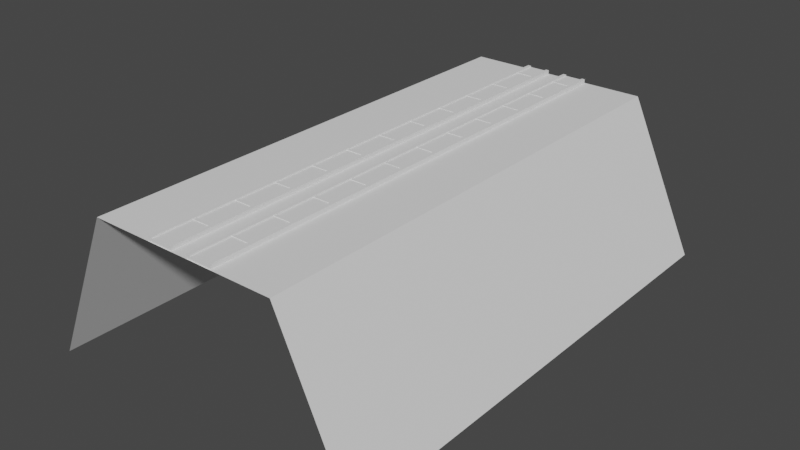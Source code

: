 # Source: stacja.blend  (saved by Blender 3.2.14; exported with 4.5.12 LTS)
import bpy
from mathutils import Matrix  # noqa: F401  (used for matrix-valued properties, if any)

bpy.ops.wm.read_factory_settings(use_empty=True)
scene = bpy.context.scene
scene.name = 'Scene'

# ---- collections
col_collection = bpy.data.collections.new('Collection'); scene.collection.children.link(col_collection)
col_collection_2 = bpy.data.collections.new('Collection 2'); scene.collection.children.link(col_collection_2)

# ---- world
world_world = bpy.data.worlds.new('World'); scene.world = world_world
world_world.use_nodes = True; world_world.node_tree.nodes.clear()
_N = world_world.node_tree.nodes; _L = world_world.node_tree.links
n0 = _N.new('ShaderNodeOutputWorld'); n0.name = 'World Output'; n0.location = (300, 300)
n1 = _N.new('ShaderNodeBackground'); n1.name = 'Background'; n1.location = (10, 300)
n1.inputs[0].default_value = (0.05088, 0.05088, 0.05088, 1.0)
_L.new(n1.outputs[0], n0.inputs[0])
n0.is_active_output = True
world_world.color = (0.05088, 0.05088, 0.05088)
world_world.use_sun_shadow = False
world_world.sun_shadow_jitter_overblur = 0.0

# ---- meshes
me_kostka_001 = bpy.data.meshes.new('Kostka.001')
me_kostka_001.from_pydata([(-1.447, -39.17, -1.0), (-1.447, -39.17, -0.5108), (-1.447, 39.17, -1.0), (-1.447, 39.17, -0.5108), (1.447, -39.17, -1.0), (1.447, -39.17, -0.5108), (1.447, 39.17, -1.0), (1.447, 39.17, -0.5108), (-1.979, 39.17, -1.0), (-1.979, -39.17, -1.0), (-1.979, -39.17, -0.5108), (-1.979, 39.17, -0.5108), (1.979, 39.17, -0.5108), (1.979, 39.17, -1.0), (1.979, -39.17, -1.0), (1.979, -39.17, -0.5108), (-1.447, -39.17, -0.3026), (-1.447, 39.17, -0.3026), (1.447, 39.17, -0.3026), (1.447, -39.17, -0.3026), (-1.979, -39.17, -0.3026), (-1.979, 39.17, -0.3026), (1.979, 39.17, -0.3026), (1.979, -39.17, -0.3026), (-1.447, 35.76, -1.0), (-1.447, 35.29, -1.0), (-1.447, 28.95, -1.0), (-1.447, 28.48, -1.0), (-1.447, 22.14, -1.0), (-1.447, 21.66, -1.0), (-1.447, 15.33, -1.0), (-1.447, 14.85, -1.0), (-1.447, 8.515, -1.0), (-1.447, 8.041, -1.0), (-1.447, 1.703, -1.0), (-1.447, 1.229, -1.0), (-1.447, -5.109, -1.0), (-1.447, -5.583, -1.0), (-1.447, -11.92, -1.0), (-1.447, -12.39, -1.0), (-1.447, -18.73, -1.0), (-1.447, -19.21, -1.0), (-1.447, -25.54, -1.0), (-1.447, -26.02, -1.0), (-1.447, -32.36, -1.0), (-1.447, -32.83, -1.0), (-1.447, -32.83, -0.5108), (-1.447, -32.36, -0.5108), (-1.447, -26.02, -0.5108), (-1.447, -25.54, -0.5108), (-1.447, -19.21, -0.5108), (-1.447, -18.73, -0.5108), (-1.447, -12.39, -0.5108), (-1.447, -11.92, -0.5108), (-1.447, -5.582, -0.5108), (-1.447, -5.109, -0.5108), (-1.447, 1.229, -0.5108), (-1.447, 1.703, -0.5108), (-1.447, 8.041, -0.5108), (-1.447, 8.515, -0.5108), (-1.447, 14.85, -0.5108), (-1.447, 15.33, -0.5108), (-1.447, 21.66, -0.5108), (-1.447, 22.14, -0.5108), (-1.447, 28.48, -0.5108), (-1.447, 28.95, -0.5108), (-1.447, 35.29, -0.5108), (-1.447, 35.76, -0.5108), (1.447, -32.83, -1.0), (1.447, -32.36, -1.0), (1.447, -26.02, -1.0), (1.447, -25.54, -1.0), (1.447, -19.21, -1.0), (1.447, -18.73, -1.0), (1.447, -12.39, -1.0), (1.447, -11.92, -1.0), (1.447, -5.582, -1.0), (1.447, -5.109, -1.0), (1.447, 1.229, -1.0), (1.447, 1.703, -1.0), (1.447, 8.041, -1.0), (1.447, 8.515, -1.0), (1.447, 14.85, -1.0), (1.447, 15.33, -1.0), (1.447, 21.66, -1.0), (1.447, 22.14, -1.0), (1.447, 28.48, -1.0), (1.447, 28.95, -1.0), (1.447, 35.29, -1.0), (1.447, 35.76, -1.0), (1.447, 35.76, -0.5108), (1.447, 35.29, -0.5108), (1.447, 28.95, -0.5108), (1.447, 28.48, -0.5108), (1.447, 22.14, -0.5108), (1.447, 21.66, -0.5108), (1.447, 15.33, -0.5108), (1.447, 14.85, -0.5108), (1.447, 8.515, -0.5108), (1.447, 8.041, -0.5108), (1.447, 1.703, -0.5108), (1.447, 1.229, -0.5108), (1.447, -5.109, -0.5108), (1.447, -5.583, -0.5108), (1.447, -11.92, -0.5108), (1.447, -12.39, -0.5108), (1.447, -18.73, -0.5108), (1.447, -19.21, -0.5108), (1.447, -25.54, -0.5108), (1.447, -26.02, -0.5108), (1.447, -32.36, -0.5108), (1.447, -32.83, -0.5108), (-1.979, 35.76, -1.0), (-1.979, 35.29, -1.0), (-1.979, 28.95, -1.0), (-1.979, 28.48, -1.0), (-1.979, 22.14, -1.0), (-1.979, 21.66, -1.0), (-1.979, 15.33, -1.0), (-1.979, 14.85, -1.0), (-1.979, 8.515, -1.0), (-1.979, 8.041, -1.0), (-1.979, 1.703, -1.0), (-1.979, 1.229, -1.0), (-1.979, -5.109, -1.0), (-1.979, -5.583, -1.0), (-1.979, -11.92, -1.0), (-1.979, -12.39, -1.0), (-1.979, -18.73, -1.0), (-1.979, -19.21, -1.0), (-1.979, -25.54, -1.0), (-1.979, -26.02, -1.0), (-1.979, -32.36, -1.0), (-1.979, -32.83, -1.0), (-1.979, -32.83, -0.5108), (-1.979, -32.36, -0.5108), (-1.979, -26.02, -0.5108), (-1.979, -25.54, -0.5108), (-1.979, -19.21, -0.5108), (-1.979, -18.73, -0.5108), (-1.979, -12.39, -0.5108), (-1.979, -11.92, -0.5108), (-1.979, -5.582, -0.5108), (-1.979, -5.109, -0.5108), (-1.979, 1.229, -0.5108), (-1.979, 1.703, -0.5108), (-1.979, 8.041, -0.5108), (-1.979, 8.515, -0.5108), (-1.979, 14.85, -0.5108), (-1.979, 15.33, -0.5108), (-1.979, 21.66, -0.5108), (-1.979, 22.14, -0.5108), (-1.979, 28.48, -0.5108), (-1.979, 28.95, -0.5108), (-1.979, 35.29, -0.5108), (-1.979, 35.76, -0.5108), (1.979, -32.83, -1.0), (1.979, -32.36, -1.0), (1.979, -26.02, -1.0), (1.979, -25.54, -1.0), (1.979, -19.21, -1.0), (1.979, -18.73, -1.0), (1.979, -12.39, -1.0), (1.979, -11.92, -1.0), (1.979, -5.582, -1.0), (1.979, -5.109, -1.0), (1.979, 1.229, -1.0), (1.979, 1.703, -1.0), (1.979, 8.041, -1.0), (1.979, 8.515, -1.0), (1.979, 14.85, -1.0), (1.979, 15.33, -1.0), (1.979, 21.66, -1.0), (1.979, 22.14, -1.0), (1.979, 28.48, -1.0), (1.979, 28.95, -1.0), (1.979, 35.29, -1.0), (1.979, 35.76, -1.0), (1.979, 35.76, -0.5108), (1.979, 35.29, -0.5108), (1.979, 28.95, -0.5108), (1.979, 28.48, -0.5108), (1.979, 22.14, -0.5108), (1.979, 21.66, -0.5108), (1.979, 15.33, -0.5108), (1.979, 14.85, -0.5108), (1.979, 8.515, -0.5108), (1.979, 8.041, -0.5108), (1.979, 1.703, -0.5108), (1.979, 1.229, -0.5108), (1.979, -5.109, -0.5108), (1.979, -5.583, -0.5108), (1.979, -11.92, -0.5108), (1.979, -12.39, -0.5108), (1.979, -18.73, -0.5108), (1.979, -19.21, -0.5108), (1.979, -25.54, -0.5108), (1.979, -26.02, -0.5108), (1.979, -32.36, -0.5108), (1.979, -32.83, -0.5108), (-1.447, -32.83, -0.3026), (-1.447, -32.36, -0.3026), (-1.447, -26.02, -0.3026), (-1.447, -25.54, -0.3026), (-1.447, -19.21, -0.3026), (-1.447, -18.73, -0.3026), (-1.447, -12.39, -0.3026), (-1.447, -11.92, -0.3026), (-1.447, -5.582, -0.3026), (-1.447, -5.109, -0.3026), (-1.447, 1.229, -0.3026), (-1.447, 1.703, -0.3026), (-1.447, 8.041, -0.3026), (-1.447, 8.515, -0.3026), (-1.447, 14.85, -0.3026), (-1.447, 15.33, -0.3026), (-1.447, 21.66, -0.3026), (-1.447, 22.14, -0.3026), (-1.447, 28.48, -0.3026), (-1.447, 28.95, -0.3026), (-1.447, 35.29, -0.3026), (-1.447, 35.76, -0.3026), (1.447, 35.76, -0.3026), (1.447, 35.29, -0.3026), (1.447, 28.95, -0.3026), (1.447, 28.48, -0.3026), (1.447, 22.14, -0.3026), (1.447, 21.66, -0.3026), (1.447, 15.33, -0.3026), (1.447, 14.85, -0.3026), (1.447, 8.515, -0.3026), (1.447, 8.041, -0.3026), (1.447, 1.703, -0.3026), (1.447, 1.229, -0.3026), (1.447, -5.109, -0.3026), (1.447, -5.583, -0.3026), (1.447, -11.92, -0.3026), (1.447, -12.39, -0.3026), (1.447, -18.73, -0.3026), (1.447, -19.21, -0.3026), (1.447, -25.54, -0.3026), (1.447, -26.02, -0.3026), (1.447, -32.36, -0.3026), (1.447, -32.83, -0.3026), (-1.979, -32.83, -0.3026), (-1.979, -32.36, -0.3026), (-1.979, -26.02, -0.3026), (-1.979, -25.54, -0.3026), (-1.979, -19.21, -0.3026), (-1.979, -18.73, -0.3026), (-1.979, -12.39, -0.3026), (-1.979, -11.92, -0.3026), (-1.979, -5.582, -0.3026), (-1.979, -5.109, -0.3026), (-1.979, 1.229, -0.3026), (-1.979, 1.703, -0.3026), (-1.979, 8.041, -0.3026), (-1.979, 8.515, -0.3026), (-1.979, 14.85, -0.3026), (-1.979, 15.33, -0.3026), (-1.979, 21.66, -0.3026), (-1.979, 22.14, -0.3026), (-1.979, 28.48, -0.3026), (-1.979, 28.95, -0.3026), (-1.979, 35.29, -0.3026), (-1.979, 35.76, -0.3026), (1.979, 35.76, -0.3026), (1.979, 35.29, -0.3026), (1.979, 28.95, -0.3026), (1.979, 28.48, -0.3026), (1.979, 22.14, -0.3026), (1.979, 21.66, -0.3026), (1.979, 15.33, -0.3026), (1.979, 14.85, -0.3026), (1.979, 8.515, -0.3026), (1.979, 8.041, -0.3026), (1.979, 1.703, -0.3026), (1.979, 1.229, -0.3026), (1.979, -5.109, -0.3026), (1.979, -5.583, -0.3026), (1.979, -11.92, -0.3026), (1.979, -12.39, -0.3026), (1.979, -18.73, -0.3026), (1.979, -19.21, -0.3026), (1.979, -25.54, -0.3026), (1.979, -26.02, -0.3026), (1.979, -32.36, -0.3026), (1.979, -32.83, -0.3026), (-1.447, -32.83, -0.4179), (-1.447, -32.36, -0.4179), (-1.447, -26.02, -0.4179), (-1.447, -25.54, -0.4179), (-1.447, -19.21, -0.4179), (-1.447, -18.73, -0.4179), (-1.447, -12.39, -0.4179), (-1.447, -11.92, -0.4179), (-1.447, -5.582, -0.4179), (-1.447, -5.109, -0.4179), (-1.447, 1.229, -0.4179), (-1.447, 1.703, -0.4179), (-1.447, 8.041, -0.4179), (-1.447, 8.515, -0.4179), (-1.447, 14.85, -0.4179), (-1.447, 15.33, -0.4179), (-1.447, 21.66, -0.4179), (-1.447, 22.14, -0.4179), (-1.447, 28.48, -0.4179), (-1.447, 28.95, -0.4179), (-1.447, 35.29, -0.4179), (-1.447, 35.76, -0.4179), (1.447, 35.76, -0.4179), (1.447, 35.29, -0.4179), (1.447, 28.95, -0.4179), (1.447, 28.48, -0.4179), (1.447, 22.14, -0.4179), (1.447, 21.66, -0.4179), (1.447, 15.33, -0.4179), (1.447, 14.85, -0.4179), (1.447, 8.515, -0.4179), (1.447, 8.041, -0.4179), (1.447, 1.703, -0.4179), (1.447, 1.229, -0.4179), (1.447, -5.109, -0.4179), (1.447, -5.583, -0.4179), (1.447, -11.92, -0.4179), (1.447, -12.39, -0.4179), (1.447, -18.73, -0.4179), (1.447, -19.21, -0.4179), (1.447, -25.54, -0.4179), (1.447, -26.02, -0.4179), (1.447, -32.36, -0.4179), (1.447, -32.83, -0.4179)], [], [(5, 4, 14, 15), (2, 3, 7, 6), (45, 0, 9, 133), (4, 5, 1, 0), (45, 68, 4, 0), (111, 46, 1, 5), (112, 155, 11, 8), (156, 199, 15, 14), (89, 6, 13, 177), (3, 2, 8, 11), (0, 1, 10, 9), (12, 7, 18, 22), (6, 7, 12, 13), (178, 12, 22, 266), (243, 19, 23, 287), (221, 17, 21, 265), (3, 11, 21, 17), (134, 10, 20, 244), (5, 15, 23, 19), (111, 5, 19, 243), (10, 1, 16, 20), (67, 3, 17, 221), (1, 46, 200, 16), (46, 47, 201, 200), (47, 48, 202, 201), (48, 49, 203, 202), (49, 50, 204, 203), (50, 51, 205, 204), (51, 52, 206, 205), (52, 53, 207, 206), (53, 54, 208, 207), (54, 55, 209, 208), (55, 56, 210, 209), (56, 57, 211, 210), (57, 58, 212, 211), (58, 59, 213, 212), (59, 60, 214, 213), (60, 61, 215, 214), (61, 62, 216, 215), (62, 63, 217, 216), (63, 64, 218, 217), (64, 65, 219, 218), (65, 66, 220, 219), (66, 67, 221, 220), (7, 90, 222, 18), (90, 91, 223, 222), (91, 92, 224, 223), (92, 93, 225, 224), (93, 94, 226, 225), (94, 95, 227, 226), (95, 96, 228, 227), (96, 97, 229, 228), (97, 98, 230, 229), (98, 99, 231, 230), (99, 100, 232, 231), (100, 101, 233, 232), (101, 102, 234, 233), (102, 103, 235, 234), (103, 104, 236, 235), (104, 105, 237, 236), (105, 106, 238, 237), (106, 107, 239, 238), (107, 108, 240, 239), (108, 109, 241, 240), (109, 110, 242, 241), (110, 111, 243, 242), (11, 155, 265, 21), (155, 154, 264, 265), (154, 153, 263, 264), (153, 152, 262, 263), (152, 151, 261, 262), (151, 150, 260, 261), (150, 149, 259, 260), (149, 148, 258, 259), (148, 147, 257, 258), (147, 146, 256, 257), (146, 145, 255, 256), (145, 144, 254, 255), (144, 143, 253, 254), (143, 142, 252, 253), (142, 141, 251, 252), (141, 140, 250, 251), (140, 139, 249, 250), (139, 138, 248, 249), (138, 137, 247, 248), (137, 136, 246, 247), (136, 135, 245, 246), (135, 134, 244, 245), (16, 200, 244, 20), (200, 201, 245, 244), (201, 202, 246, 245), (202, 203, 247, 246), (203, 204, 248, 247), (204, 205, 249, 248), (205, 206, 250, 249), (206, 207, 251, 250), (207, 208, 252, 251), (208, 209, 253, 252), (209, 210, 254, 253), (210, 211, 255, 254), (211, 212, 256, 255), (212, 213, 257, 256), (213, 214, 258, 257), (214, 215, 259, 258), (215, 216, 260, 259), (216, 217, 261, 260), (217, 218, 262, 261), (218, 219, 263, 262), (219, 220, 264, 263), (220, 221, 265, 264), (18, 222, 266, 22), (222, 223, 267, 266), (223, 224, 268, 267), (224, 225, 269, 268), (225, 226, 270, 269), (226, 227, 271, 270), (227, 228, 272, 271), (228, 229, 273, 272), (229, 230, 274, 273), (230, 231, 275, 274), (231, 232, 276, 275), (232, 233, 277, 276), (233, 234, 278, 277), (234, 235, 279, 278), (235, 236, 280, 279), (236, 237, 281, 280), (237, 238, 282, 281), (238, 239, 283, 282), (239, 240, 284, 283), (240, 241, 285, 284), (241, 242, 286, 285), (242, 243, 287, 286), (15, 199, 287, 23), (199, 198, 286, 287), (198, 197, 285, 286), (197, 196, 284, 285), (196, 195, 283, 284), (195, 194, 282, 283), (194, 193, 281, 282), (193, 192, 280, 281), (192, 191, 279, 280), (191, 190, 278, 279), (190, 189, 277, 278), (189, 188, 276, 277), (188, 187, 275, 276), (187, 186, 274, 275), (186, 185, 273, 274), (185, 184, 272, 273), (184, 183, 271, 272), (183, 182, 270, 271), (182, 181, 269, 270), (181, 180, 268, 269), (180, 179, 267, 268), (179, 178, 266, 267), (4, 68, 156, 14), (68, 69, 157, 156), (69, 70, 158, 157), (70, 71, 159, 158), (71, 72, 160, 159), (72, 73, 161, 160), (73, 74, 162, 161), (74, 75, 163, 162), (75, 76, 164, 163), (76, 77, 165, 164), (77, 78, 166, 165), (78, 79, 167, 166), (79, 80, 168, 167), (80, 81, 169, 168), (81, 82, 170, 169), (82, 83, 171, 170), (83, 84, 172, 171), (84, 85, 173, 172), (85, 86, 174, 173), (86, 87, 175, 174), (87, 88, 176, 175), (88, 89, 177, 176), (13, 12, 178, 177), (177, 178, 179, 176), (176, 179, 180, 175), (175, 180, 181, 174), (174, 181, 182, 173), (173, 182, 183, 172), (172, 183, 184, 171), (171, 184, 185, 170), (170, 185, 186, 169), (169, 186, 187, 168), (168, 187, 188, 167), (167, 188, 189, 166), (166, 189, 190, 165), (165, 190, 191, 164), (164, 191, 192, 163), (163, 192, 193, 162), (162, 193, 194, 161), (161, 194, 195, 160), (160, 195, 196, 159), (159, 196, 197, 158), (158, 197, 198, 157), (157, 198, 199, 156), (9, 10, 134, 133), (133, 134, 135, 132), (132, 135, 136, 131), (131, 136, 137, 130), (130, 137, 138, 129), (129, 138, 139, 128), (128, 139, 140, 127), (127, 140, 141, 126), (126, 141, 142, 125), (125, 142, 143, 124), (124, 143, 144, 123), (123, 144, 145, 122), (122, 145, 146, 121), (121, 146, 147, 120), (120, 147, 148, 119), (119, 148, 149, 118), (118, 149, 150, 117), (117, 150, 151, 116), (116, 151, 152, 115), (115, 152, 153, 114), (114, 153, 154, 113), (113, 154, 155, 112), (7, 3, 67, 90), (105, 104, 324, 325), (91, 66, 65, 92), (46, 111, 331, 288), (93, 64, 63, 94), (51, 50, 292, 293), (95, 62, 61, 96), (91, 90, 310, 311), (97, 60, 59, 98), (60, 97, 317, 302), (99, 58, 57, 100), (110, 47, 289, 330), (101, 56, 55, 102), (96, 61, 303, 316), (103, 54, 53, 104), (63, 62, 304, 305), (105, 52, 51, 106), (103, 102, 322, 323), (107, 50, 49, 108), (48, 109, 329, 290), (109, 48, 47, 110), (49, 48, 290, 291), (2, 6, 89, 24), (24, 89, 88, 25), (25, 88, 87, 26), (26, 87, 86, 27), (27, 86, 85, 28), (28, 85, 84, 29), (29, 84, 83, 30), (30, 83, 82, 31), (31, 82, 81, 32), (32, 81, 80, 33), (33, 80, 79, 34), (34, 79, 78, 35), (35, 78, 77, 36), (36, 77, 76, 37), (37, 76, 75, 38), (38, 75, 74, 39), (39, 74, 73, 40), (40, 73, 72, 41), (41, 72, 71, 42), (42, 71, 70, 43), (43, 70, 69, 44), (44, 69, 68, 45), (2, 24, 112, 8), (24, 25, 113, 112), (25, 26, 114, 113), (26, 27, 115, 114), (27, 28, 116, 115), (28, 29, 117, 116), (29, 30, 118, 117), (30, 31, 119, 118), (31, 32, 120, 119), (32, 33, 121, 120), (33, 34, 122, 121), (34, 35, 123, 122), (35, 36, 124, 123), (36, 37, 125, 124), (37, 38, 126, 125), (38, 39, 127, 126), (39, 40, 128, 127), (40, 41, 129, 128), (41, 42, 130, 129), (42, 43, 131, 130), (43, 44, 132, 131), (44, 45, 133, 132), (310, 309, 308, 311), (312, 307, 306, 313), (314, 305, 304, 315), (316, 303, 302, 317), (318, 301, 300, 319), (320, 299, 298, 321), (322, 297, 296, 323), (324, 295, 294, 325), (326, 293, 292, 327), (328, 291, 290, 329), (330, 289, 288, 331), (65, 64, 306, 307), (98, 59, 301, 318), (58, 99, 319, 300), (93, 92, 312, 313), (53, 52, 294, 295), (107, 106, 326, 327), (67, 66, 308, 309), (100, 57, 299, 320), (56, 101, 321, 298), (95, 94, 314, 315), (55, 54, 296, 297), (109, 108, 328, 329), (102, 55, 297, 322), (54, 103, 323, 296), (97, 96, 316, 317), (57, 56, 298, 299), (90, 67, 309, 310), (111, 110, 330, 331), (104, 53, 295, 324), (66, 91, 311, 308), (52, 105, 325, 294), (99, 98, 318, 319), (59, 58, 300, 301), (92, 65, 307, 312), (106, 51, 293, 326), (64, 93, 313, 306), (47, 46, 288, 289), (50, 107, 327, 292), (101, 100, 320, 321), (61, 60, 302, 303), (94, 63, 305, 314), (108, 49, 291, 328), (62, 95, 315, 304)])
_uv = me_kostka_001.uv_layers.new(name='MapaUV')
_uv.uv.foreach_set('vector', [0.625, 0.75, 0.375, 0.75, 0.375, 0.75, 0.625, 0.75, 0.375, 0.25, 0.625, 0.25, 0.625, 0.5, 0.375, 0.5, 0.125, 0.7391, 0.125, 0.75, 0.125, 0.75, 0.125, 0.7391, 0.375, 0.75, 0.625, 0.75, 0.625, 1.0, 0.375, 1.0, 0.125, 0.7391, 0.375, 0.7391, 0.375, 0.75, 0.125, 0.75, 0.625, 0.7391, 0.875, 0.7391, 0.875, 0.75, 0.625, 0.75, 0.375, 0.2391, 0.625, 0.2391, 0.625, 0.25, 0.375, 0.25, 0.375, 0.7391, 0.625, 0.7391, 0.625, 0.75, 0.375, 0.75, 0.375, 0.5109, 0.375, 0.5, 0.375, 0.5, 0.375, 0.5109, 0.625, 0.25, 0.375, 0.25, 0.375, 0.25, 0.625, 0.25, 0.375, 1.0, 0.625, 1.0, 0.625, 1.0, 0.375, 1.0, 0.625, 0.5, 0.625, 0.5, 0.625, 0.5, 0.625, 0.5, 0.375, 0.5, 0.625, 0.5, 0.625, 0.5, 0.375, 0.5, 0.625, 0.5109, 0.625, 0.5, 0.625, 0.5, 0.625, 0.5109, 0.625, 0.7391, 0.625, 0.75, 0.625, 0.75, 0.625, 0.7391, 0.875, 0.5109, 0.875, 0.5, 0.875, 0.5, 0.875, 0.5109, 0.625, 0.25, 0.625, 0.25, 0.625, 0.25, 0.625, 0.25, 0.625, 0.01087, 0.625, 0.0, 0.625, 0.0, 0.625, 0.01087, 0.625, 0.75, 0.625, 0.75, 0.625, 0.75, 0.625, 0.75, 0.625, 0.7391, 0.625, 0.75, 0.625, 0.75, 0.625, 0.7391, 0.625, 1.0, 0.625, 1.0, 0.625, 1.0, 0.625, 1.0, 0.875, 0.5109, 0.875, 0.5, 0.875, 0.5, 0.875, 0.5109, 0.875, 0.75, 0.875, 0.7391, 0.875, 0.7391, 0.875, 0.75, 0.875, 0.7391, 0.875, 0.7283, 0.875, 0.7283, 0.875, 0.7391, 0.875, 0.7283, 0.875, 0.7174, 0.875, 0.7174, 0.875, 0.7283, 0.875, 0.7174, 0.875, 0.7065, 0.875, 0.7065, 0.875, 0.7174, 0.875, 0.7065, 0.875, 0.6957, 0.875, 0.6957, 0.875, 0.7065, 0.875, 0.6957, 0.875, 0.6848, 0.875, 0.6848, 0.875, 0.6957, 0.875, 0.6848, 0.875, 0.6739, 0.875, 0.6739, 0.875, 0.6848, 0.875, 0.6739, 0.875, 0.663, 0.875, 0.663, 0.875, 0.6739, 0.875, 0.663, 0.875, 0.6522, 0.875, 0.6522, 0.875, 0.663, 0.875, 0.6522, 0.875, 0.6413, 0.875, 0.6413, 0.875, 0.6522, 0.875, 0.6413, 0.875, 0.6304, 0.875, 0.6304, 0.875, 0.6413, 0.875, 0.6304, 0.875, 0.6196, 0.875, 0.6196, 0.875, 0.6304, 0.875, 0.6196, 0.875, 0.6087, 0.875, 0.6087, 0.875, 0.6196, 0.875, 0.6087, 0.875, 0.5978, 0.875, 0.5978, 0.875, 0.6087, 0.875, 0.5978, 0.875, 0.587, 0.875, 0.587, 0.875, 0.5978, 0.875, 0.587, 0.875, 0.5761, 0.875, 0.5761, 0.875, 0.587, 0.875, 0.5761, 0.875, 0.5652, 0.875, 0.5652, 0.875, 0.5761, 0.875, 0.5652, 0.875, 0.5543, 0.875, 0.5543, 0.875, 0.5652, 0.875, 0.5543, 0.875, 0.5435, 0.875, 0.5435, 0.875, 0.5543, 0.875, 0.5435, 0.875, 0.5326, 0.875, 0.5326, 0.875, 0.5435, 0.875, 0.5326, 0.875, 0.5217, 0.875, 0.5217, 0.875, 0.5326, 0.875, 0.5217, 0.875, 0.5109, 0.875, 0.5109, 0.875, 0.5217, 0.625, 0.5, 0.625, 0.5109, 0.625, 0.5109, 0.625, 0.5, 0.625, 0.5109, 0.625, 0.5217, 0.625, 0.5217, 0.625, 0.5109, 0.625, 0.5217, 0.625, 0.5326, 0.625, 0.5326, 0.625, 0.5217, 0.625, 0.5326, 0.625, 0.5435, 0.625, 0.5435, 0.625, 0.5326, 0.625, 0.5435, 0.625, 0.5543, 0.625, 0.5543, 0.625, 0.5435, 0.625, 0.5543, 0.625, 0.5652, 0.625, 0.5652, 0.625, 0.5543, 0.625, 0.5652, 0.625, 0.5761, 0.625, 0.5761, 0.625, 0.5652, 0.625, 0.5761, 0.625, 0.587, 0.625, 0.587, 0.625, 0.5761, 0.625, 0.587, 0.625, 0.5978, 0.625, 0.5978, 0.625, 0.587, 0.625, 0.5978, 0.625, 0.6087, 0.625, 0.6087, 0.625, 0.5978, 0.625, 0.6087, 0.625, 0.6196, 0.625, 0.6196, 0.625, 0.6087, 0.625, 0.6196, 0.625, 0.6304, 0.625, 0.6304, 0.625, 0.6196, 0.625, 0.6304, 0.625, 0.6413, 0.625, 0.6413, 0.625, 0.6304, 0.625, 0.6413, 0.625, 0.6522, 0.625, 0.6522, 0.625, 0.6413, 0.625, 0.6522, 0.625, 0.663, 0.625, 0.663, 0.625, 0.6522, 0.625, 0.663, 0.625, 0.6739, 0.625, 0.6739, 0.625, 0.663, 0.625, 0.6739, 0.625, 0.6848, 0.625, 0.6848, 0.625, 0.6739, 0.625, 0.6848, 0.625, 0.6957, 0.625, 0.6957, 0.625, 0.6848, 0.625, 0.6957, 0.625, 0.7065, 0.625, 0.7065, 0.625, 0.6957, 0.625, 0.7065, 0.625, 0.7174, 0.625, 0.7174, 0.625, 0.7065, 0.625, 0.7174, 0.625, 0.7283, 0.625, 0.7283, 0.625, 0.7174, 0.625, 0.7283, 0.625, 0.7391, 0.625, 0.7391, 0.625, 0.7283, 0.625, 0.25, 0.625, 0.2391, 0.625, 0.2391, 0.625, 0.25, 0.625, 0.2391, 0.625, 0.2283, 0.625, 0.2283, 0.625, 0.2391, 0.625, 0.2283, 0.625, 0.2174, 0.625, 0.2174, 0.625, 0.2283, 0.625, 0.2174, 0.625, 0.2065, 0.625, 0.2065, 0.625, 0.2174, 0.625, 0.2065, 0.625, 0.1957, 0.625, 0.1957, 0.625, 0.2065, 0.625, 0.1957, 0.625, 0.1848, 0.625, 0.1848, 0.625, 0.1957, 0.625, 0.1848, 0.625, 0.1739, 0.625, 0.1739, 0.625, 0.1848, 0.625, 0.1739, 0.625, 0.163, 0.625, 0.163, 0.625, 0.1739, 0.625, 0.163, 0.625, 0.1522, 0.625, 0.1522, 0.625, 0.163, 0.625, 0.1522, 0.625, 0.1413, 0.625, 0.1413, 0.625, 0.1522, 0.625, 0.1413, 0.625, 0.1304, 0.625, 0.1304, 0.625, 0.1413, 0.625, 0.1304, 0.625, 0.1196, 0.625, 0.1196, 0.625, 0.1304, 0.625, 0.1196, 0.625, 0.1087, 0.625, 0.1087, 0.625, 0.1196, 0.625, 0.1087, 0.625, 0.09783, 0.625, 0.09783, 0.625, 0.1087, 0.625, 0.09783, 0.625, 0.08696, 0.625, 0.08696, 0.625, 0.09783, 0.625, 0.08696, 0.625, 0.07609, 0.625, 0.07609, 0.625, 0.08696, 0.625, 0.07609, 0.625, 0.06522, 0.625, 0.06522, 0.625, 0.07609, 0.625, 0.06522, 0.625, 0.05435, 0.625, 0.05435, 0.625, 0.06522, 0.625, 0.05435, 0.625, 0.04348, 0.625, 0.04348, 0.625, 0.05435, 0.625, 0.04348, 0.625, 0.03261, 0.625, 0.03261, 0.625, 0.04348, 0.625, 0.03261, 0.625, 0.02174, 0.625, 0.02174, 0.625, 0.03261, 0.625, 0.02174, 0.625, 0.01087, 0.625, 0.01087, 0.625, 0.02174, 0.875, 0.75, 0.875, 0.7391, 0.875, 0.7391, 0.875, 0.75, 0.875, 0.7391, 0.875, 0.7283, 0.875, 0.7283, 0.875, 0.7391, 0.875, 0.7283, 0.875, 0.7174, 0.875, 0.7174, 0.875, 0.7283, 0.875, 0.7174, 0.875, 0.7065, 0.875, 0.7065, 0.875, 0.7174, 0.875, 0.7065, 0.875, 0.6957, 0.875, 0.6957, 0.875, 0.7065, 0.875, 0.6957, 0.875, 0.6848, 0.875, 0.6848, 0.875, 0.6957, 0.875, 0.6848, 0.875, 0.6739, 0.875, 0.6739, 0.875, 0.6848, 0.875, 0.6739, 0.875, 0.663, 0.875, 0.663, 0.875, 0.6739, 0.875, 0.663, 0.875, 0.6522, 0.875, 0.6522, 0.875, 0.663, 0.875, 0.6522, 0.875, 0.6413, 0.875, 0.6413, 0.875, 0.6522, 0.875, 0.6413, 0.875, 0.6304, 0.875, 0.6304, 0.875, 0.6413, 0.875, 0.6304, 0.875, 0.6196, 0.875, 0.6196, 0.875, 0.6304, 0.875, 0.6196, 0.875, 0.6087, 0.875, 0.6087, 0.875, 0.6196, 0.875, 0.6087, 0.875, 0.5978, 0.875, 0.5978, 0.875, 0.6087, 0.875, 0.5978, 0.875, 0.587, 0.875, 0.587, 0.875, 0.5978, 0.875, 0.587, 0.875, 0.5761, 0.875, 0.5761, 0.875, 0.587, 0.875, 0.5761, 0.875, 0.5652, 0.875, 0.5652, 0.875, 0.5761, 0.875, 0.5652, 0.875, 0.5543, 0.875, 0.5543, 0.875, 0.5652, 0.875, 0.5543, 0.875, 0.5435, 0.875, 0.5435, 0.875, 0.5543, 0.875, 0.5435, 0.875, 0.5326, 0.875, 0.5326, 0.875, 0.5435, 0.875, 0.5326, 0.875, 0.5217, 0.875, 0.5217, 0.875, 0.5326, 0.875, 0.5217, 0.875, 0.5109, 0.875, 0.5109, 0.875, 0.5217, 0.625, 0.5, 0.625, 0.5109, 0.625, 0.5109, 0.625, 0.5, 0.625, 0.5109, 0.625, 0.5217, 0.625, 0.5217, 0.625, 0.5109, 0.625, 0.5217, 0.625, 0.5326, 0.625, 0.5326, 0.625, 0.5217, 0.625, 0.5326, 0.625, 0.5435, 0.625, 0.5435, 0.625, 0.5326, 0.625, 0.5435, 0.625, 0.5543, 0.625, 0.5543, 0.625, 0.5435, 0.625, 0.5543, 0.625, 0.5652, 0.625, 0.5652, 0.625, 0.5543, 0.625, 0.5652, 0.625, 0.5761, 0.625, 0.5761, 0.625, 0.5652, 0.625, 0.5761, 0.625, 0.587, 0.625, 0.587, 0.625, 0.5761, 0.625, 0.587, 0.625, 0.5978, 0.625, 0.5978, 0.625, 0.587, 0.625, 0.5978, 0.625, 0.6087, 0.625, 0.6087, 0.625, 0.5978, 0.625, 0.6087, 0.625, 0.6196, 0.625, 0.6196, 0.625, 0.6087, 0.625, 0.6196, 0.625, 0.6304, 0.625, 0.6304, 0.625, 0.6196, 0.625, 0.6304, 0.625, 0.6413, 0.625, 0.6413, 0.625, 0.6304, 0.625, 0.6413, 0.625, 0.6522, 0.625, 0.6522, 0.625, 0.6413, 0.625, 0.6522, 0.625, 0.663, 0.625, 0.663, 0.625, 0.6522, 0.625, 0.663, 0.625, 0.6739, 0.625, 0.6739, 0.625, 0.663, 0.625, 0.6739, 0.625, 0.6848, 0.625, 0.6848, 0.625, 0.6739, 0.625, 0.6848, 0.625, 0.6957, 0.625, 0.6957, 0.625, 0.6848, 0.625, 0.6957, 0.625, 0.7065, 0.625, 0.7065, 0.625, 0.6957, 0.625, 0.7065, 0.625, 0.7174, 0.625, 0.7174, 0.625, 0.7065, 0.625, 0.7174, 0.625, 0.7283, 0.625, 0.7283, 0.625, 0.7174, 0.625, 0.7283, 0.625, 0.7391, 0.625, 0.7391, 0.625, 0.7283, 0.625, 0.75, 0.625, 0.7391, 0.625, 0.7391, 0.625, 0.75, 0.625, 0.7391, 0.625, 0.7283, 0.625, 0.7283, 0.625, 0.7391, 0.625, 0.7283, 0.625, 0.7174, 0.625, 0.7174, 0.625, 0.7283, 0.625, 0.7174, 0.625, 0.7065, 0.625, 0.7065, 0.625, 0.7174, 0.625, 0.7065, 0.625, 0.6957, 0.625, 0.6957, 0.625, 0.7065, 0.625, 0.6957, 0.625, 0.6848, 0.625, 0.6848, 0.625, 0.6957, 0.625, 0.6848, 0.625, 0.6739, 0.625, 0.6739, 0.625, 0.6848, 0.625, 0.6739, 0.625, 0.663, 0.625, 0.663, 0.625, 0.6739, 0.625, 0.663, 0.625, 0.6522, 0.625, 0.6522, 0.625, 0.663, 0.625, 0.6522, 0.625, 0.6413, 0.625, 0.6413, 0.625, 0.6522, 0.625, 0.6413, 0.625, 0.6304, 0.625, 0.6304, 0.625, 0.6413, 0.625, 0.6304, 0.625, 0.6196, 0.625, 0.6196, 0.625, 0.6304, 0.625, 0.6196, 0.625, 0.6087, 0.625, 0.6087, 0.625, 0.6196, 0.625, 0.6087, 0.625, 0.5978, 0.625, 0.5978, 0.625, 0.6087, 0.625, 0.5978, 0.625, 0.587, 0.625, 0.587, 0.625, 0.5978, 0.625, 0.587, 0.625, 0.5761, 0.625, 0.5761, 0.625, 0.587, 0.625, 0.5761, 0.625, 0.5652, 0.625, 0.5652, 0.625, 0.5761, 0.625, 0.5652, 0.625, 0.5543, 0.625, 0.5543, 0.625, 0.5652, 0.625, 0.5543, 0.625, 0.5435, 0.625, 0.5435, 0.625, 0.5543, 0.625, 0.5435, 0.625, 0.5326, 0.625, 0.5326, 0.625, 0.5435, 0.625, 0.5326, 0.625, 0.5217, 0.625, 0.5217, 0.625, 0.5326, 0.625, 0.5217, 0.625, 0.5109, 0.625, 0.5109, 0.625, 0.5217, 0.375, 0.75, 0.375, 0.7391, 0.375, 0.7391, 0.375, 0.75, 0.375, 0.7391, 0.375, 0.7283, 0.375, 0.7283, 0.375, 0.7391, 0.375, 0.7283, 0.375, 0.7174, 0.375, 0.7174, 0.375, 0.7283, 0.375, 0.7174, 0.375, 0.7065, 0.375, 0.7065, 0.375, 0.7174, 0.375, 0.7065, 0.375, 0.6957, 0.375, 0.6957, 0.375, 0.7065, 0.375, 0.6957, 0.375, 0.6848, 0.375, 0.6848, 0.375, 0.6957, 0.375, 0.6848, 0.375, 0.6739, 0.375, 0.6739, 0.375, 0.6848, 0.375, 0.6739, 0.375, 0.663, 0.375, 0.663, 0.375, 0.6739, 0.375, 0.663, 0.375, 0.6522, 0.375, 0.6522, 0.375, 0.663, 0.375, 0.6522, 0.375, 0.6413, 0.375, 0.6413, 0.375, 0.6522, 0.375, 0.6413, 0.375, 0.6304, 0.375, 0.6304, 0.375, 0.6413, 0.375, 0.6304, 0.375, 0.6196, 0.375, 0.6196, 0.375, 0.6304, 0.375, 0.6196, 0.375, 0.6087, 0.375, 0.6087, 0.375, 0.6196, 0.375, 0.6087, 0.375, 0.5978, 0.375, 0.5978, 0.375, 0.6087, 0.375, 0.5978, 0.375, 0.587, 0.375, 0.587, 0.375, 0.5978, 0.375, 0.587, 0.375, 0.5761, 0.375, 0.5761, 0.375, 0.587, 0.375, 0.5761, 0.375, 0.5652, 0.375, 0.5652, 0.375, 0.5761, 0.375, 0.5652, 0.375, 0.5543, 0.375, 0.5543, 0.375, 0.5652, 0.375, 0.5543, 0.375, 0.5435, 0.375, 0.5435, 0.375, 0.5543, 0.375, 0.5435, 0.375, 0.5326, 0.375, 0.5326, 0.375, 0.5435, 0.375, 0.5326, 0.375, 0.5217, 0.375, 0.5217, 0.375, 0.5326, 0.375, 0.5217, 0.375, 0.5109, 0.375, 0.5109, 0.375, 0.5217, 0.375, 0.5, 0.625, 0.5, 0.625, 0.5109, 0.375, 0.5109, 0.375, 0.5109, 0.625, 0.5109, 0.625, 0.5217, 0.375, 0.5217, 0.375, 0.5217, 0.625, 0.5217, 0.625, 0.5326, 0.375, 0.5326, 0.375, 0.5326, 0.625, 0.5326, 0.625, 0.5435, 0.375, 0.5435, 0.375, 0.5435, 0.625, 0.5435, 0.625, 0.5543, 0.375, 0.5543, 0.375, 0.5543, 0.625, 0.5543, 0.625, 0.5652, 0.375, 0.5652, 0.375, 0.5652, 0.625, 0.5652, 0.625, 0.5761, 0.375, 0.5761, 0.375, 0.5761, 0.625, 0.5761, 0.625, 0.587, 0.375, 0.587, 0.375, 0.587, 0.625, 0.587, 0.625, 0.5978, 0.375, 0.5978, 0.375, 0.5978, 0.625, 0.5978, 0.625, 0.6087, 0.375, 0.6087, 0.375, 0.6087, 0.625, 0.6087, 0.625, 0.6196, 0.375, 0.6196, 0.375, 0.6196, 0.625, 0.6196, 0.625, 0.6304, 0.375, 0.6304, 0.375, 0.6304, 0.625, 0.6304, 0.625, 0.6413, 0.375, 0.6413, 0.375, 0.6413, 0.625, 0.6413, 0.625, 0.6522, 0.375, 0.6522, 0.375, 0.6522, 0.625, 0.6522, 0.625, 0.663, 0.375, 0.663, 0.375, 0.663, 0.625, 0.663, 0.625, 0.6739, 0.375, 0.6739, 0.375, 0.6739, 0.625, 0.6739, 0.625, 0.6848, 0.375, 0.6848, 0.375, 0.6848, 0.625, 0.6848, 0.625, 0.6957, 0.375, 0.6957, 0.375, 0.6957, 0.625, 0.6957, 0.625, 0.7065, 0.375, 0.7065, 0.375, 0.7065, 0.625, 0.7065, 0.625, 0.7174, 0.375, 0.7174, 0.375, 0.7174, 0.625, 0.7174, 0.625, 0.7283, 0.375, 0.7283, 0.375, 0.7283, 0.625, 0.7283, 0.625, 0.7391, 0.375, 0.7391, 0.375, 0.0, 0.625, 0.0, 0.625, 0.01087, 0.375, 0.01087, 0.375, 0.01087, 0.625, 0.01087, 0.625, 0.02174, 0.375, 0.02174, 0.375, 0.02174, 0.625, 0.02174, 0.625, 0.03261, 0.375, 0.03261, 0.375, 0.03261, 0.625, 0.03261, 0.625, 0.04348, 0.375, 0.04348, 0.375, 0.04348, 0.625, 0.04348, 0.625, 0.05435, 0.375, 0.05435, 0.375, 0.05435, 0.625, 0.05435, 0.625, 0.06522, 0.375, 0.06522, 0.375, 0.06522, 0.625, 0.06522, 0.625, 0.07609, 0.375, 0.07609, 0.375, 0.07609, 0.625, 0.07609, 0.625, 0.08696, 0.375, 0.08696, 0.375, 0.08696, 0.625, 0.08696, 0.625, 0.09783, 0.375, 0.09783, 0.375, 0.09783, 0.625, 0.09783, 0.625, 0.1087, 0.375, 0.1087, 0.375, 0.1087, 0.625, 0.1087, 0.625, 0.1196, 0.375, 0.1196, 0.375, 0.1196, 0.625, 0.1196, 0.625, 0.1304, 0.375, 0.1304, 0.375, 0.1304, 0.625, 0.1304, 0.625, 0.1413, 0.375, 0.1413, 0.375, 0.1413, 0.625, 0.1413, 0.625, 0.1522, 0.375, 0.1522, 0.375, 0.1522, 0.625, 0.1522, 0.625, 0.163, 0.375, 0.163, 0.375, 0.163, 0.625, 0.163, 0.625, 0.1739, 0.375, 0.1739, 0.375, 0.1739, 0.625, 0.1739, 0.625, 0.1848, 0.375, 0.1848, 0.375, 0.1848, 0.625, 0.1848, 0.625, 0.1957, 0.375, 0.1957, 0.375, 0.1957, 0.625, 0.1957, 0.625, 0.2065, 0.375, 0.2065, 0.375, 0.2065, 0.625, 0.2065, 0.625, 0.2174, 0.375, 0.2174, 0.375, 0.2174, 0.625, 0.2174, 0.625, 0.2283, 0.375, 0.2283, 0.375, 0.2283, 0.625, 0.2283, 0.625, 0.2391, 0.375, 0.2391, 0.625, 0.5, 0.875, 0.5, 0.875, 0.5109, 0.625, 0.5109, 0.625, 0.6739, 0.625, 0.663, 0.625, 0.663, 0.625, 0.6739, 0.625, 0.5217, 0.875, 0.5217, 0.875, 0.5326, 0.625, 0.5326, 0.875, 0.7391, 0.625, 0.7391, 0.625, 0.7391, 0.875, 0.7391, 0.625, 0.5435, 0.875, 0.5435, 0.875, 0.5543, 0.625, 0.5543, 0.875, 0.6848, 0.875, 0.6957, 0.875, 0.6957, 0.875, 0.6848, 0.625, 0.5652, 0.875, 0.5652, 0.875, 0.5761, 0.625, 0.5761, 0.625, 0.5217, 0.625, 0.5109, 0.625, 0.5109, 0.625, 0.5217, 0.625, 0.587, 0.875, 0.587, 0.875, 0.5978, 0.625, 0.5978, 0.875, 0.587, 0.625, 0.587, 0.625, 0.587, 0.875, 0.587, 0.625, 0.6087, 0.875, 0.6087, 0.875, 0.6196, 0.625, 0.6196, 0.625, 0.7283, 0.875, 0.7283, 0.875, 0.7283, 0.625, 0.7283, 0.625, 0.6304, 0.875, 0.6304, 0.875, 0.6413, 0.625, 0.6413, 0.625, 0.5761, 0.875, 0.5761, 0.875, 0.5761, 0.625, 0.5761, 0.625, 0.6522, 0.875, 0.6522, 0.875, 0.663, 0.625, 0.663, 0.875, 0.5543, 0.875, 0.5652, 0.875, 0.5652, 0.875, 0.5543, 0.625, 0.6739, 0.875, 0.6739, 0.875, 0.6848, 0.625, 0.6848, 0.625, 0.6522, 0.625, 0.6413, 0.625, 0.6413, 0.625, 0.6522, 0.625, 0.6957, 0.875, 0.6957, 0.875, 0.7065, 0.625, 0.7065, 0.875, 0.7174, 0.625, 0.7174, 0.625, 0.7174, 0.875, 0.7174, 0.625, 0.7174, 0.875, 0.7174, 0.875, 0.7283, 0.625, 0.7283, 0.875, 0.7065, 0.875, 0.7174, 0.875, 0.7174, 0.875, 0.7065, 0.125, 0.5, 0.375, 0.5, 0.375, 0.5109, 0.125, 0.5109, 0.125, 0.5109, 0.375, 0.5109, 0.375, 0.5217, 0.125, 0.5217, 0.125, 0.5217, 0.375, 0.5217, 0.375, 0.5326, 0.125, 0.5326, 0.125, 0.5326, 0.375, 0.5326, 0.375, 0.5435, 0.125, 0.5435, 0.125, 0.5435, 0.375, 0.5435, 0.375, 0.5543, 0.125, 0.5543, 0.125, 0.5543, 0.375, 0.5543, 0.375, 0.5652, 0.125, 0.5652, 0.125, 0.5652, 0.375, 0.5652, 0.375, 0.5761, 0.125, 0.5761, 0.125, 0.5761, 0.375, 0.5761, 0.375, 0.587, 0.125, 0.587, 0.125, 0.587, 0.375, 0.587, 0.375, 0.5978, 0.125, 0.5978, 0.125, 0.5978, 0.375, 0.5978, 0.375, 0.6087, 0.125, 0.6087, 0.125, 0.6087, 0.375, 0.6087, 0.375, 0.6196, 0.125, 0.6196, 0.125, 0.6196, 0.375, 0.6196, 0.375, 0.6304, 0.125, 0.6304, 0.125, 0.6304, 0.375, 0.6304, 0.375, 0.6413, 0.125, 0.6413, 0.125, 0.6413, 0.375, 0.6413, 0.375, 0.6522, 0.125, 0.6522, 0.125, 0.6522, 0.375, 0.6522, 0.375, 0.663, 0.125, 0.663, 0.125, 0.663, 0.375, 0.663, 0.375, 0.6739, 0.125, 0.6739, 0.125, 0.6739, 0.375, 0.6739, 0.375, 0.6848, 0.125, 0.6848, 0.125, 0.6848, 0.375, 0.6848, 0.375, 0.6957, 0.125, 0.6957, 0.125, 0.6957, 0.375, 0.6957, 0.375, 0.7065, 0.125, 0.7065, 0.125, 0.7065, 0.375, 0.7065, 0.375, 0.7174, 0.125, 0.7174, 0.125, 0.7174, 0.375, 0.7174, 0.375, 0.7283, 0.125, 0.7283, 0.125, 0.7283, 0.375, 0.7283, 0.375, 0.7391, 0.125, 0.7391, 0.125, 0.5, 0.125, 0.5109, 0.125, 0.5109, 0.125, 0.5, 0.125, 0.5109, 0.125, 0.5217, 0.125, 0.5217, 0.125, 0.5109, 0.125, 0.5217, 0.125, 0.5326, 0.125, 0.5326, 0.125, 0.5217, 0.125, 0.5326, 0.125, 0.5435, 0.125, 0.5435, 0.125, 0.5326, 0.125, 0.5435, 0.125, 0.5543, 0.125, 0.5543, 0.125, 0.5435, 0.125, 0.5543, 0.125, 0.5652, 0.125, 0.5652, 0.125, 0.5543, 0.125, 0.5652, 0.125, 0.5761, 0.125, 0.5761, 0.125, 0.5652, 0.125, 0.5761, 0.125, 0.587, 0.125, 0.587, 0.125, 0.5761, 0.125, 0.587, 0.125, 0.5978, 0.125, 0.5978, 0.125, 0.587, 0.125, 0.5978, 0.125, 0.6087, 0.125, 0.6087, 0.125, 0.5978, 0.125, 0.6087, 0.125, 0.6196, 0.125, 0.6196, 0.125, 0.6087, 0.125, 0.6196, 0.125, 0.6304, 0.125, 0.6304, 0.125, 0.6196, 0.125, 0.6304, 0.125, 0.6413, 0.125, 0.6413, 0.125, 0.6304, 0.125, 0.6413, 0.125, 0.6522, 0.125, 0.6522, 0.125, 0.6413, 0.125, 0.6522, 0.125, 0.663, 0.125, 0.663, 0.125, 0.6522, 0.125, 0.663, 0.125, 0.6739, 0.125, 0.6739, 0.125, 0.663, 0.125, 0.6739, 0.125, 0.6848, 0.125, 0.6848, 0.125, 0.6739, 0.125, 0.6848, 0.125, 0.6957, 0.125, 0.6957, 0.125, 0.6848, 0.125, 0.6957, 0.125, 0.7065, 0.125, 0.7065, 0.125, 0.6957, 0.125, 0.7065, 0.125, 0.7174, 0.125, 0.7174, 0.125, 0.7065, 0.125, 0.7174, 0.125, 0.7283, 0.125, 0.7283, 0.125, 0.7174, 0.125, 0.7283, 0.125, 0.7391, 0.125, 0.7391, 0.125, 0.7283, 0.625, 0.5109, 0.875, 0.5109, 0.875, 0.5217, 0.625, 0.5217, 0.625, 0.5326, 0.875, 0.5326, 0.875, 0.5435, 0.625, 0.5435, 0.625, 0.5543, 0.875, 0.5543, 0.875, 0.5652, 0.625, 0.5652, 0.625, 0.5761, 0.875, 0.5761, 0.875, 0.587, 0.625, 0.587, 0.625, 0.5978, 0.875, 0.5978, 0.875, 0.6087, 0.625, 0.6087, 0.625, 0.6196, 0.875, 0.6196, 0.875, 0.6304, 0.625, 0.6304, 0.625, 0.6413, 0.875, 0.6413, 0.875, 0.6522, 0.625, 0.6522, 0.625, 0.663, 0.875, 0.663, 0.875, 0.6739, 0.625, 0.6739, 0.625, 0.6848, 0.875, 0.6848, 0.875, 0.6957, 0.625, 0.6957, 0.625, 0.7065, 0.875, 0.7065, 0.875, 0.7174, 0.625, 0.7174, 0.625, 0.7283, 0.875, 0.7283, 0.875, 0.7391, 0.625, 0.7391, 0.875, 0.5326, 0.875, 0.5435, 0.875, 0.5435, 0.875, 0.5326, 0.625, 0.5978, 0.875, 0.5978, 0.875, 0.5978, 0.625, 0.5978, 0.875, 0.6087, 0.625, 0.6087, 0.625, 0.6087, 0.875, 0.6087, 0.625, 0.5435, 0.625, 0.5326, 0.625, 0.5326, 0.625, 0.5435, 0.875, 0.663, 0.875, 0.6739, 0.875, 0.6739, 0.875, 0.663, 0.625, 0.6957, 0.625, 0.6848, 0.625, 0.6848, 0.625, 0.6957, 0.875, 0.5109, 0.875, 0.5217, 0.875, 0.5217, 0.875, 0.5109, 0.625, 0.6196, 0.875, 0.6196, 0.875, 0.6196, 0.625, 0.6196, 0.875, 0.6304, 0.625, 0.6304, 0.625, 0.6304, 0.875, 0.6304, 0.625, 0.5652, 0.625, 0.5543, 0.625, 0.5543, 0.625, 0.5652, 0.875, 0.6413, 0.875, 0.6522, 0.875, 0.6522, 0.875, 0.6413, 0.625, 0.7174, 0.625, 0.7065, 0.625, 0.7065, 0.625, 0.7174, 0.625, 0.6413, 0.875, 0.6413, 0.875, 0.6413, 0.625, 0.6413, 0.875, 0.6522, 0.625, 0.6522, 0.625, 0.6522, 0.875, 0.6522, 0.625, 0.587, 0.625, 0.5761, 0.625, 0.5761, 0.625, 0.587, 0.875, 0.6196, 0.875, 0.6304, 0.875, 0.6304, 0.875, 0.6196, 0.625, 0.5109, 0.875, 0.5109, 0.875, 0.5109, 0.625, 0.5109, 0.625, 0.7391, 0.625, 0.7283, 0.625, 0.7283, 0.625, 0.7391, 0.625, 0.663, 0.875, 0.663, 0.875, 0.663, 0.625, 0.663, 0.875, 0.5217, 0.625, 0.5217, 0.625, 0.5217, 0.875, 0.5217, 0.875, 0.6739, 0.625, 0.6739, 0.625, 0.6739, 0.875, 0.6739, 0.625, 0.6087, 0.625, 0.5978, 0.625, 0.5978, 0.625, 0.6087, 0.875, 0.5978, 0.875, 0.6087, 0.875, 0.6087, 0.875, 0.5978, 0.625, 0.5326, 0.875, 0.5326, 0.875, 0.5326, 0.625, 0.5326, 0.625, 0.6848, 0.875, 0.6848, 0.875, 0.6848, 0.625, 0.6848, 0.875, 0.5435, 0.625, 0.5435, 0.625, 0.5435, 0.875, 0.5435, 0.875, 0.7283, 0.875, 0.7391, 0.875, 0.7391, 0.875, 0.7283, 0.875, 0.6957, 0.625, 0.6957, 0.625, 0.6957, 0.875, 0.6957, 0.625, 0.6304, 0.625, 0.6196, 0.625, 0.6196, 0.625, 0.6304, 0.875, 0.5761, 0.875, 0.587, 0.875, 0.587, 0.875, 0.5761, 0.625, 0.5543, 0.875, 0.5543, 0.875, 0.5543, 0.625, 0.5543, 0.625, 0.7065, 0.875, 0.7065, 0.875, 0.7065, 0.625, 0.7065, 0.875, 0.5652, 0.625, 0.5652, 0.625, 0.5652, 0.875, 0.5652])
me_kostka_001.update()
me_kostka_002 = bpy.data.meshes.new('Kostka.002')
me_kostka_002.from_pydata([(-1.447, -39.17, -1.0), (-1.447, -39.17, -0.5108), (-1.447, 39.17, -1.0), (-1.447, 39.17, -0.5108), (1.447, -39.17, -1.0), (1.447, -39.17, -0.5108), (1.447, 39.17, -1.0), (1.447, 39.17, -0.5108), (-1.979, 39.17, -1.0), (-1.979, -39.17, -1.0), (-1.979, -39.17, -0.5108), (-1.979, 39.17, -0.5108), (1.979, 39.17, -0.5108), (1.979, 39.17, -1.0), (1.979, -39.17, -1.0), (1.979, -39.17, -0.5108), (-1.447, -39.17, -0.3026), (-1.447, 39.17, -0.3026), (1.447, 39.17, -0.3026), (1.447, -39.17, -0.3026), (-1.979, -39.17, -0.3026), (-1.979, 39.17, -0.3026), (1.979, 39.17, -0.3026), (1.979, -39.17, -0.3026), (-1.447, 35.76, -1.0), (-1.447, 35.29, -1.0), (-1.447, 28.95, -1.0), (-1.447, 28.48, -1.0), (-1.447, 22.14, -1.0), (-1.447, 21.66, -1.0), (-1.447, 15.33, -1.0), (-1.447, 14.85, -1.0), (-1.447, 8.515, -1.0), (-1.447, 8.041, -1.0), (-1.447, 1.703, -1.0), (-1.447, 1.229, -1.0), (-1.447, -5.109, -1.0), (-1.447, -5.583, -1.0), (-1.447, -11.92, -1.0), (-1.447, -12.39, -1.0), (-1.447, -18.73, -1.0), (-1.447, -19.21, -1.0), (-1.447, -25.54, -1.0), (-1.447, -26.02, -1.0), (-1.447, -32.36, -1.0), (-1.447, -32.83, -1.0), (-1.447, -32.83, -0.5108), (-1.447, -32.36, -0.5108), (-1.447, -26.02, -0.5108), (-1.447, -25.54, -0.5108), (-1.447, -19.21, -0.5108), (-1.447, -18.73, -0.5108), (-1.447, -12.39, -0.5108), (-1.447, -11.92, -0.5108), (-1.447, -5.582, -0.5108), (-1.447, -5.109, -0.5108), (-1.447, 1.229, -0.5108), (-1.447, 1.703, -0.5108), (-1.447, 8.041, -0.5108), (-1.447, 8.515, -0.5108), (-1.447, 14.85, -0.5108), (-1.447, 15.33, -0.5108), (-1.447, 21.66, -0.5108), (-1.447, 22.14, -0.5108), (-1.447, 28.48, -0.5108), (-1.447, 28.95, -0.5108), (-1.447, 35.29, -0.5108), (-1.447, 35.76, -0.5108), (1.447, -32.83, -1.0), (1.447, -32.36, -1.0), (1.447, -26.02, -1.0), (1.447, -25.54, -1.0), (1.447, -19.21, -1.0), (1.447, -18.73, -1.0), (1.447, -12.39, -1.0), (1.447, -11.92, -1.0), (1.447, -5.582, -1.0), (1.447, -5.109, -1.0), (1.447, 1.229, -1.0), (1.447, 1.703, -1.0), (1.447, 8.041, -1.0), (1.447, 8.515, -1.0), (1.447, 14.85, -1.0), (1.447, 15.33, -1.0), (1.447, 21.66, -1.0), (1.447, 22.14, -1.0), (1.447, 28.48, -1.0), (1.447, 28.95, -1.0), (1.447, 35.29, -1.0), (1.447, 35.76, -1.0), (1.447, 35.76, -0.5108), (1.447, 35.29, -0.5108), (1.447, 28.95, -0.5108), (1.447, 28.48, -0.5108), (1.447, 22.14, -0.5108), (1.447, 21.66, -0.5108), (1.447, 15.33, -0.5108), (1.447, 14.85, -0.5108), (1.447, 8.515, -0.5108), (1.447, 8.041, -0.5108), (1.447, 1.703, -0.5108), (1.447, 1.229, -0.5108), (1.447, -5.109, -0.5108), (1.447, -5.583, -0.5108), (1.447, -11.92, -0.5108), (1.447, -12.39, -0.5108), (1.447, -18.73, -0.5108), (1.447, -19.21, -0.5108), (1.447, -25.54, -0.5108), (1.447, -26.02, -0.5108), (1.447, -32.36, -0.5108), (1.447, -32.83, -0.5108), (-1.979, 35.76, -1.0), (-1.979, 35.29, -1.0), (-1.979, 28.95, -1.0), (-1.979, 28.48, -1.0), (-1.979, 22.14, -1.0), (-1.979, 21.66, -1.0), (-1.979, 15.33, -1.0), (-1.979, 14.85, -1.0), (-1.979, 8.515, -1.0), (-1.979, 8.041, -1.0), (-1.979, 1.703, -1.0), (-1.979, 1.229, -1.0), (-1.979, -5.109, -1.0), (-1.979, -5.583, -1.0), (-1.979, -11.92, -1.0), (-1.979, -12.39, -1.0), (-1.979, -18.73, -1.0), (-1.979, -19.21, -1.0), (-1.979, -25.54, -1.0), (-1.979, -26.02, -1.0), (-1.979, -32.36, -1.0), (-1.979, -32.83, -1.0), (-1.979, -32.83, -0.5108), (-1.979, -32.36, -0.5108), (-1.979, -26.02, -0.5108), (-1.979, -25.54, -0.5108), (-1.979, -19.21, -0.5108), (-1.979, -18.73, -0.5108), (-1.979, -12.39, -0.5108), (-1.979, -11.92, -0.5108), (-1.979, -5.582, -0.5108), (-1.979, -5.109, -0.5108), (-1.979, 1.229, -0.5108), (-1.979, 1.703, -0.5108), (-1.979, 8.041, -0.5108), (-1.979, 8.515, -0.5108), (-1.979, 14.85, -0.5108), (-1.979, 15.33, -0.5108), (-1.979, 21.66, -0.5108), (-1.979, 22.14, -0.5108), (-1.979, 28.48, -0.5108), (-1.979, 28.95, -0.5108), (-1.979, 35.29, -0.5108), (-1.979, 35.76, -0.5108), (1.979, -32.83, -1.0), (1.979, -32.36, -1.0), (1.979, -26.02, -1.0), (1.979, -25.54, -1.0), (1.979, -19.21, -1.0), (1.979, -18.73, -1.0), (1.979, -12.39, -1.0), (1.979, -11.92, -1.0), (1.979, -5.582, -1.0), (1.979, -5.109, -1.0), (1.979, 1.229, -1.0), (1.979, 1.703, -1.0), (1.979, 8.041, -1.0), (1.979, 8.515, -1.0), (1.979, 14.85, -1.0), (1.979, 15.33, -1.0), (1.979, 21.66, -1.0), (1.979, 22.14, -1.0), (1.979, 28.48, -1.0), (1.979, 28.95, -1.0), (1.979, 35.29, -1.0), (1.979, 35.76, -1.0), (1.979, 35.76, -0.5108), (1.979, 35.29, -0.5108), (1.979, 28.95, -0.5108), (1.979, 28.48, -0.5108), (1.979, 22.14, -0.5108), (1.979, 21.66, -0.5108), (1.979, 15.33, -0.5108), (1.979, 14.85, -0.5108), (1.979, 8.515, -0.5108), (1.979, 8.041, -0.5108), (1.979, 1.703, -0.5108), (1.979, 1.229, -0.5108), (1.979, -5.109, -0.5108), (1.979, -5.583, -0.5108), (1.979, -11.92, -0.5108), (1.979, -12.39, -0.5108), (1.979, -18.73, -0.5108), (1.979, -19.21, -0.5108), (1.979, -25.54, -0.5108), (1.979, -26.02, -0.5108), (1.979, -32.36, -0.5108), (1.979, -32.83, -0.5108), (-1.447, -32.83, -0.3026), (-1.447, -32.36, -0.3026), (-1.447, -26.02, -0.3026), (-1.447, -25.54, -0.3026), (-1.447, -19.21, -0.3026), (-1.447, -18.73, -0.3026), (-1.447, -12.39, -0.3026), (-1.447, -11.92, -0.3026), (-1.447, -5.582, -0.3026), (-1.447, -5.109, -0.3026), (-1.447, 1.229, -0.3026), (-1.447, 1.703, -0.3026), (-1.447, 8.041, -0.3026), (-1.447, 8.515, -0.3026), (-1.447, 14.85, -0.3026), (-1.447, 15.33, -0.3026), (-1.447, 21.66, -0.3026), (-1.447, 22.14, -0.3026), (-1.447, 28.48, -0.3026), (-1.447, 28.95, -0.3026), (-1.447, 35.29, -0.3026), (-1.447, 35.76, -0.3026), (1.447, 35.76, -0.3026), (1.447, 35.29, -0.3026), (1.447, 28.95, -0.3026), (1.447, 28.48, -0.3026), (1.447, 22.14, -0.3026), (1.447, 21.66, -0.3026), (1.447, 15.33, -0.3026), (1.447, 14.85, -0.3026), (1.447, 8.515, -0.3026), (1.447, 8.041, -0.3026), (1.447, 1.703, -0.3026), (1.447, 1.229, -0.3026), (1.447, -5.109, -0.3026), (1.447, -5.583, -0.3026), (1.447, -11.92, -0.3026), (1.447, -12.39, -0.3026), (1.447, -18.73, -0.3026), (1.447, -19.21, -0.3026), (1.447, -25.54, -0.3026), (1.447, -26.02, -0.3026), (1.447, -32.36, -0.3026), (1.447, -32.83, -0.3026), (-1.979, -32.83, -0.3026), (-1.979, -32.36, -0.3026), (-1.979, -26.02, -0.3026), (-1.979, -25.54, -0.3026), (-1.979, -19.21, -0.3026), (-1.979, -18.73, -0.3026), (-1.979, -12.39, -0.3026), (-1.979, -11.92, -0.3026), (-1.979, -5.582, -0.3026), (-1.979, -5.109, -0.3026), (-1.979, 1.229, -0.3026), (-1.979, 1.703, -0.3026), (-1.979, 8.041, -0.3026), (-1.979, 8.515, -0.3026), (-1.979, 14.85, -0.3026), (-1.979, 15.33, -0.3026), (-1.979, 21.66, -0.3026), (-1.979, 22.14, -0.3026), (-1.979, 28.48, -0.3026), (-1.979, 28.95, -0.3026), (-1.979, 35.29, -0.3026), (-1.979, 35.76, -0.3026), (1.979, 35.76, -0.3026), (1.979, 35.29, -0.3026), (1.979, 28.95, -0.3026), (1.979, 28.48, -0.3026), (1.979, 22.14, -0.3026), (1.979, 21.66, -0.3026), (1.979, 15.33, -0.3026), (1.979, 14.85, -0.3026), (1.979, 8.515, -0.3026), (1.979, 8.041, -0.3026), (1.979, 1.703, -0.3026), (1.979, 1.229, -0.3026), (1.979, -5.109, -0.3026), (1.979, -5.583, -0.3026), (1.979, -11.92, -0.3026), (1.979, -12.39, -0.3026), (1.979, -18.73, -0.3026), (1.979, -19.21, -0.3026), (1.979, -25.54, -0.3026), (1.979, -26.02, -0.3026), (1.979, -32.36, -0.3026), (1.979, -32.83, -0.3026), (-1.447, -32.83, -0.4179), (-1.447, -32.36, -0.4179), (-1.447, -26.02, -0.4179), (-1.447, -25.54, -0.4179), (-1.447, -19.21, -0.4179), (-1.447, -18.73, -0.4179), (-1.447, -12.39, -0.4179), (-1.447, -11.92, -0.4179), (-1.447, -5.582, -0.4179), (-1.447, -5.109, -0.4179), (-1.447, 1.229, -0.4179), (-1.447, 1.703, -0.4179), (-1.447, 8.041, -0.4179), (-1.447, 8.515, -0.4179), (-1.447, 14.85, -0.4179), (-1.447, 15.33, -0.4179), (-1.447, 21.66, -0.4179), (-1.447, 22.14, -0.4179), (-1.447, 28.48, -0.4179), (-1.447, 28.95, -0.4179), (-1.447, 35.29, -0.4179), (-1.447, 35.76, -0.4179), (1.447, 35.76, -0.4179), (1.447, 35.29, -0.4179), (1.447, 28.95, -0.4179), (1.447, 28.48, -0.4179), (1.447, 22.14, -0.4179), (1.447, 21.66, -0.4179), (1.447, 15.33, -0.4179), (1.447, 14.85, -0.4179), (1.447, 8.515, -0.4179), (1.447, 8.041, -0.4179), (1.447, 1.703, -0.4179), (1.447, 1.229, -0.4179), (1.447, -5.109, -0.4179), (1.447, -5.583, -0.4179), (1.447, -11.92, -0.4179), (1.447, -12.39, -0.4179), (1.447, -18.73, -0.4179), (1.447, -19.21, -0.4179), (1.447, -25.54, -0.4179), (1.447, -26.02, -0.4179), (1.447, -32.36, -0.4179), (1.447, -32.83, -0.4179)], [], [(5, 4, 14, 15), (2, 3, 7, 6), (45, 0, 9, 133), (4, 5, 1, 0), (45, 68, 4, 0), (111, 46, 1, 5), (112, 155, 11, 8), (156, 199, 15, 14), (89, 6, 13, 177), (3, 2, 8, 11), (0, 1, 10, 9), (12, 7, 18, 22), (6, 7, 12, 13), (178, 12, 22, 266), (243, 19, 23, 287), (221, 17, 21, 265), (3, 11, 21, 17), (134, 10, 20, 244), (5, 15, 23, 19), (111, 5, 19, 243), (10, 1, 16, 20), (67, 3, 17, 221), (1, 46, 200, 16), (46, 47, 201, 200), (47, 48, 202, 201), (48, 49, 203, 202), (49, 50, 204, 203), (50, 51, 205, 204), (51, 52, 206, 205), (52, 53, 207, 206), (53, 54, 208, 207), (54, 55, 209, 208), (55, 56, 210, 209), (56, 57, 211, 210), (57, 58, 212, 211), (58, 59, 213, 212), (59, 60, 214, 213), (60, 61, 215, 214), (61, 62, 216, 215), (62, 63, 217, 216), (63, 64, 218, 217), (64, 65, 219, 218), (65, 66, 220, 219), (66, 67, 221, 220), (7, 90, 222, 18), (90, 91, 223, 222), (91, 92, 224, 223), (92, 93, 225, 224), (93, 94, 226, 225), (94, 95, 227, 226), (95, 96, 228, 227), (96, 97, 229, 228), (97, 98, 230, 229), (98, 99, 231, 230), (99, 100, 232, 231), (100, 101, 233, 232), (101, 102, 234, 233), (102, 103, 235, 234), (103, 104, 236, 235), (104, 105, 237, 236), (105, 106, 238, 237), (106, 107, 239, 238), (107, 108, 240, 239), (108, 109, 241, 240), (109, 110, 242, 241), (110, 111, 243, 242), (11, 155, 265, 21), (155, 154, 264, 265), (154, 153, 263, 264), (153, 152, 262, 263), (152, 151, 261, 262), (151, 150, 260, 261), (150, 149, 259, 260), (149, 148, 258, 259), (148, 147, 257, 258), (147, 146, 256, 257), (146, 145, 255, 256), (145, 144, 254, 255), (144, 143, 253, 254), (143, 142, 252, 253), (142, 141, 251, 252), (141, 140, 250, 251), (140, 139, 249, 250), (139, 138, 248, 249), (138, 137, 247, 248), (137, 136, 246, 247), (136, 135, 245, 246), (135, 134, 244, 245), (16, 200, 244, 20), (200, 201, 245, 244), (201, 202, 246, 245), (202, 203, 247, 246), (203, 204, 248, 247), (204, 205, 249, 248), (205, 206, 250, 249), (206, 207, 251, 250), (207, 208, 252, 251), (208, 209, 253, 252), (209, 210, 254, 253), (210, 211, 255, 254), (211, 212, 256, 255), (212, 213, 257, 256), (213, 214, 258, 257), (214, 215, 259, 258), (215, 216, 260, 259), (216, 217, 261, 260), (217, 218, 262, 261), (218, 219, 263, 262), (219, 220, 264, 263), (220, 221, 265, 264), (18, 222, 266, 22), (222, 223, 267, 266), (223, 224, 268, 267), (224, 225, 269, 268), (225, 226, 270, 269), (226, 227, 271, 270), (227, 228, 272, 271), (228, 229, 273, 272), (229, 230, 274, 273), (230, 231, 275, 274), (231, 232, 276, 275), (232, 233, 277, 276), (233, 234, 278, 277), (234, 235, 279, 278), (235, 236, 280, 279), (236, 237, 281, 280), (237, 238, 282, 281), (238, 239, 283, 282), (239, 240, 284, 283), (240, 241, 285, 284), (241, 242, 286, 285), (242, 243, 287, 286), (15, 199, 287, 23), (199, 198, 286, 287), (198, 197, 285, 286), (197, 196, 284, 285), (196, 195, 283, 284), (195, 194, 282, 283), (194, 193, 281, 282), (193, 192, 280, 281), (192, 191, 279, 280), (191, 190, 278, 279), (190, 189, 277, 278), (189, 188, 276, 277), (188, 187, 275, 276), (187, 186, 274, 275), (186, 185, 273, 274), (185, 184, 272, 273), (184, 183, 271, 272), (183, 182, 270, 271), (182, 181, 269, 270), (181, 180, 268, 269), (180, 179, 267, 268), (179, 178, 266, 267), (4, 68, 156, 14), (68, 69, 157, 156), (69, 70, 158, 157), (70, 71, 159, 158), (71, 72, 160, 159), (72, 73, 161, 160), (73, 74, 162, 161), (74, 75, 163, 162), (75, 76, 164, 163), (76, 77, 165, 164), (77, 78, 166, 165), (78, 79, 167, 166), (79, 80, 168, 167), (80, 81, 169, 168), (81, 82, 170, 169), (82, 83, 171, 170), (83, 84, 172, 171), (84, 85, 173, 172), (85, 86, 174, 173), (86, 87, 175, 174), (87, 88, 176, 175), (88, 89, 177, 176), (13, 12, 178, 177), (177, 178, 179, 176), (176, 179, 180, 175), (175, 180, 181, 174), (174, 181, 182, 173), (173, 182, 183, 172), (172, 183, 184, 171), (171, 184, 185, 170), (170, 185, 186, 169), (169, 186, 187, 168), (168, 187, 188, 167), (167, 188, 189, 166), (166, 189, 190, 165), (165, 190, 191, 164), (164, 191, 192, 163), (163, 192, 193, 162), (162, 193, 194, 161), (161, 194, 195, 160), (160, 195, 196, 159), (159, 196, 197, 158), (158, 197, 198, 157), (157, 198, 199, 156), (9, 10, 134, 133), (133, 134, 135, 132), (132, 135, 136, 131), (131, 136, 137, 130), (130, 137, 138, 129), (129, 138, 139, 128), (128, 139, 140, 127), (127, 140, 141, 126), (126, 141, 142, 125), (125, 142, 143, 124), (124, 143, 144, 123), (123, 144, 145, 122), (122, 145, 146, 121), (121, 146, 147, 120), (120, 147, 148, 119), (119, 148, 149, 118), (118, 149, 150, 117), (117, 150, 151, 116), (116, 151, 152, 115), (115, 152, 153, 114), (114, 153, 154, 113), (113, 154, 155, 112), (7, 3, 67, 90), (105, 104, 324, 325), (91, 66, 65, 92), (46, 111, 331, 288), (93, 64, 63, 94), (51, 50, 292, 293), (95, 62, 61, 96), (91, 90, 310, 311), (97, 60, 59, 98), (60, 97, 317, 302), (99, 58, 57, 100), (110, 47, 289, 330), (101, 56, 55, 102), (96, 61, 303, 316), (103, 54, 53, 104), (63, 62, 304, 305), (105, 52, 51, 106), (103, 102, 322, 323), (107, 50, 49, 108), (48, 109, 329, 290), (109, 48, 47, 110), (49, 48, 290, 291), (2, 6, 89, 24), (24, 89, 88, 25), (25, 88, 87, 26), (26, 87, 86, 27), (27, 86, 85, 28), (28, 85, 84, 29), (29, 84, 83, 30), (30, 83, 82, 31), (31, 82, 81, 32), (32, 81, 80, 33), (33, 80, 79, 34), (34, 79, 78, 35), (35, 78, 77, 36), (36, 77, 76, 37), (37, 76, 75, 38), (38, 75, 74, 39), (39, 74, 73, 40), (40, 73, 72, 41), (41, 72, 71, 42), (42, 71, 70, 43), (43, 70, 69, 44), (44, 69, 68, 45), (2, 24, 112, 8), (24, 25, 113, 112), (25, 26, 114, 113), (26, 27, 115, 114), (27, 28, 116, 115), (28, 29, 117, 116), (29, 30, 118, 117), (30, 31, 119, 118), (31, 32, 120, 119), (32, 33, 121, 120), (33, 34, 122, 121), (34, 35, 123, 122), (35, 36, 124, 123), (36, 37, 125, 124), (37, 38, 126, 125), (38, 39, 127, 126), (39, 40, 128, 127), (40, 41, 129, 128), (41, 42, 130, 129), (42, 43, 131, 130), (43, 44, 132, 131), (44, 45, 133, 132), (310, 309, 308, 311), (312, 307, 306, 313), (314, 305, 304, 315), (316, 303, 302, 317), (318, 301, 300, 319), (320, 299, 298, 321), (322, 297, 296, 323), (324, 295, 294, 325), (326, 293, 292, 327), (328, 291, 290, 329), (330, 289, 288, 331), (65, 64, 306, 307), (98, 59, 301, 318), (58, 99, 319, 300), (93, 92, 312, 313), (53, 52, 294, 295), (107, 106, 326, 327), (67, 66, 308, 309), (100, 57, 299, 320), (56, 101, 321, 298), (95, 94, 314, 315), (55, 54, 296, 297), (109, 108, 328, 329), (102, 55, 297, 322), (54, 103, 323, 296), (97, 96, 316, 317), (57, 56, 298, 299), (90, 67, 309, 310), (111, 110, 330, 331), (104, 53, 295, 324), (66, 91, 311, 308), (52, 105, 325, 294), (99, 98, 318, 319), (59, 58, 300, 301), (92, 65, 307, 312), (106, 51, 293, 326), (64, 93, 313, 306), (47, 46, 288, 289), (50, 107, 327, 292), (101, 100, 320, 321), (61, 60, 302, 303), (94, 63, 305, 314), (108, 49, 291, 328), (62, 95, 315, 304)])
_uv = me_kostka_002.uv_layers.new(name='MapaUV')
_uv.uv.foreach_set('vector', [0.625, 0.75, 0.375, 0.75, 0.375, 0.75, 0.625, 0.75, 0.375, 0.25, 0.625, 0.25, 0.625, 0.5, 0.375, 0.5, 0.125, 0.7391, 0.125, 0.75, 0.125, 0.75, 0.125, 0.7391, 0.375, 0.75, 0.625, 0.75, 0.625, 1.0, 0.375, 1.0, 0.125, 0.7391, 0.375, 0.7391, 0.375, 0.75, 0.125, 0.75, 0.625, 0.7391, 0.875, 0.7391, 0.875, 0.75, 0.625, 0.75, 0.375, 0.2391, 0.625, 0.2391, 0.625, 0.25, 0.375, 0.25, 0.375, 0.7391, 0.625, 0.7391, 0.625, 0.75, 0.375, 0.75, 0.375, 0.5109, 0.375, 0.5, 0.375, 0.5, 0.375, 0.5109, 0.625, 0.25, 0.375, 0.25, 0.375, 0.25, 0.625, 0.25, 0.375, 1.0, 0.625, 1.0, 0.625, 1.0, 0.375, 1.0, 0.625, 0.5, 0.625, 0.5, 0.625, 0.5, 0.625, 0.5, 0.375, 0.5, 0.625, 0.5, 0.625, 0.5, 0.375, 0.5, 0.625, 0.5109, 0.625, 0.5, 0.625, 0.5, 0.625, 0.5109, 0.625, 0.7391, 0.625, 0.75, 0.625, 0.75, 0.625, 0.7391, 0.875, 0.5109, 0.875, 0.5, 0.875, 0.5, 0.875, 0.5109, 0.625, 0.25, 0.625, 0.25, 0.625, 0.25, 0.625, 0.25, 0.625, 0.01087, 0.625, 0.0, 0.625, 0.0, 0.625, 0.01087, 0.625, 0.75, 0.625, 0.75, 0.625, 0.75, 0.625, 0.75, 0.625, 0.7391, 0.625, 0.75, 0.625, 0.75, 0.625, 0.7391, 0.625, 1.0, 0.625, 1.0, 0.625, 1.0, 0.625, 1.0, 0.875, 0.5109, 0.875, 0.5, 0.875, 0.5, 0.875, 0.5109, 0.875, 0.75, 0.875, 0.7391, 0.875, 0.7391, 0.875, 0.75, 0.875, 0.7391, 0.875, 0.7283, 0.875, 0.7283, 0.875, 0.7391, 0.875, 0.7283, 0.875, 0.7174, 0.875, 0.7174, 0.875, 0.7283, 0.875, 0.7174, 0.875, 0.7065, 0.875, 0.7065, 0.875, 0.7174, 0.875, 0.7065, 0.875, 0.6957, 0.875, 0.6957, 0.875, 0.7065, 0.875, 0.6957, 0.875, 0.6848, 0.875, 0.6848, 0.875, 0.6957, 0.875, 0.6848, 0.875, 0.6739, 0.875, 0.6739, 0.875, 0.6848, 0.875, 0.6739, 0.875, 0.663, 0.875, 0.663, 0.875, 0.6739, 0.875, 0.663, 0.875, 0.6522, 0.875, 0.6522, 0.875, 0.663, 0.875, 0.6522, 0.875, 0.6413, 0.875, 0.6413, 0.875, 0.6522, 0.875, 0.6413, 0.875, 0.6304, 0.875, 0.6304, 0.875, 0.6413, 0.875, 0.6304, 0.875, 0.6196, 0.875, 0.6196, 0.875, 0.6304, 0.875, 0.6196, 0.875, 0.6087, 0.875, 0.6087, 0.875, 0.6196, 0.875, 0.6087, 0.875, 0.5978, 0.875, 0.5978, 0.875, 0.6087, 0.875, 0.5978, 0.875, 0.587, 0.875, 0.587, 0.875, 0.5978, 0.875, 0.587, 0.875, 0.5761, 0.875, 0.5761, 0.875, 0.587, 0.875, 0.5761, 0.875, 0.5652, 0.875, 0.5652, 0.875, 0.5761, 0.875, 0.5652, 0.875, 0.5543, 0.875, 0.5543, 0.875, 0.5652, 0.875, 0.5543, 0.875, 0.5435, 0.875, 0.5435, 0.875, 0.5543, 0.875, 0.5435, 0.875, 0.5326, 0.875, 0.5326, 0.875, 0.5435, 0.875, 0.5326, 0.875, 0.5217, 0.875, 0.5217, 0.875, 0.5326, 0.875, 0.5217, 0.875, 0.5109, 0.875, 0.5109, 0.875, 0.5217, 0.625, 0.5, 0.625, 0.5109, 0.625, 0.5109, 0.625, 0.5, 0.625, 0.5109, 0.625, 0.5217, 0.625, 0.5217, 0.625, 0.5109, 0.625, 0.5217, 0.625, 0.5326, 0.625, 0.5326, 0.625, 0.5217, 0.625, 0.5326, 0.625, 0.5435, 0.625, 0.5435, 0.625, 0.5326, 0.625, 0.5435, 0.625, 0.5543, 0.625, 0.5543, 0.625, 0.5435, 0.625, 0.5543, 0.625, 0.5652, 0.625, 0.5652, 0.625, 0.5543, 0.625, 0.5652, 0.625, 0.5761, 0.625, 0.5761, 0.625, 0.5652, 0.625, 0.5761, 0.625, 0.587, 0.625, 0.587, 0.625, 0.5761, 0.625, 0.587, 0.625, 0.5978, 0.625, 0.5978, 0.625, 0.587, 0.625, 0.5978, 0.625, 0.6087, 0.625, 0.6087, 0.625, 0.5978, 0.625, 0.6087, 0.625, 0.6196, 0.625, 0.6196, 0.625, 0.6087, 0.625, 0.6196, 0.625, 0.6304, 0.625, 0.6304, 0.625, 0.6196, 0.625, 0.6304, 0.625, 0.6413, 0.625, 0.6413, 0.625, 0.6304, 0.625, 0.6413, 0.625, 0.6522, 0.625, 0.6522, 0.625, 0.6413, 0.625, 0.6522, 0.625, 0.663, 0.625, 0.663, 0.625, 0.6522, 0.625, 0.663, 0.625, 0.6739, 0.625, 0.6739, 0.625, 0.663, 0.625, 0.6739, 0.625, 0.6848, 0.625, 0.6848, 0.625, 0.6739, 0.625, 0.6848, 0.625, 0.6957, 0.625, 0.6957, 0.625, 0.6848, 0.625, 0.6957, 0.625, 0.7065, 0.625, 0.7065, 0.625, 0.6957, 0.625, 0.7065, 0.625, 0.7174, 0.625, 0.7174, 0.625, 0.7065, 0.625, 0.7174, 0.625, 0.7283, 0.625, 0.7283, 0.625, 0.7174, 0.625, 0.7283, 0.625, 0.7391, 0.625, 0.7391, 0.625, 0.7283, 0.625, 0.25, 0.625, 0.2391, 0.625, 0.2391, 0.625, 0.25, 0.625, 0.2391, 0.625, 0.2283, 0.625, 0.2283, 0.625, 0.2391, 0.625, 0.2283, 0.625, 0.2174, 0.625, 0.2174, 0.625, 0.2283, 0.625, 0.2174, 0.625, 0.2065, 0.625, 0.2065, 0.625, 0.2174, 0.625, 0.2065, 0.625, 0.1957, 0.625, 0.1957, 0.625, 0.2065, 0.625, 0.1957, 0.625, 0.1848, 0.625, 0.1848, 0.625, 0.1957, 0.625, 0.1848, 0.625, 0.1739, 0.625, 0.1739, 0.625, 0.1848, 0.625, 0.1739, 0.625, 0.163, 0.625, 0.163, 0.625, 0.1739, 0.625, 0.163, 0.625, 0.1522, 0.625, 0.1522, 0.625, 0.163, 0.625, 0.1522, 0.625, 0.1413, 0.625, 0.1413, 0.625, 0.1522, 0.625, 0.1413, 0.625, 0.1304, 0.625, 0.1304, 0.625, 0.1413, 0.625, 0.1304, 0.625, 0.1196, 0.625, 0.1196, 0.625, 0.1304, 0.625, 0.1196, 0.625, 0.1087, 0.625, 0.1087, 0.625, 0.1196, 0.625, 0.1087, 0.625, 0.09783, 0.625, 0.09783, 0.625, 0.1087, 0.625, 0.09783, 0.625, 0.08696, 0.625, 0.08696, 0.625, 0.09783, 0.625, 0.08696, 0.625, 0.07609, 0.625, 0.07609, 0.625, 0.08696, 0.625, 0.07609, 0.625, 0.06522, 0.625, 0.06522, 0.625, 0.07609, 0.625, 0.06522, 0.625, 0.05435, 0.625, 0.05435, 0.625, 0.06522, 0.625, 0.05435, 0.625, 0.04348, 0.625, 0.04348, 0.625, 0.05435, 0.625, 0.04348, 0.625, 0.03261, 0.625, 0.03261, 0.625, 0.04348, 0.625, 0.03261, 0.625, 0.02174, 0.625, 0.02174, 0.625, 0.03261, 0.625, 0.02174, 0.625, 0.01087, 0.625, 0.01087, 0.625, 0.02174, 0.875, 0.75, 0.875, 0.7391, 0.875, 0.7391, 0.875, 0.75, 0.875, 0.7391, 0.875, 0.7283, 0.875, 0.7283, 0.875, 0.7391, 0.875, 0.7283, 0.875, 0.7174, 0.875, 0.7174, 0.875, 0.7283, 0.875, 0.7174, 0.875, 0.7065, 0.875, 0.7065, 0.875, 0.7174, 0.875, 0.7065, 0.875, 0.6957, 0.875, 0.6957, 0.875, 0.7065, 0.875, 0.6957, 0.875, 0.6848, 0.875, 0.6848, 0.875, 0.6957, 0.875, 0.6848, 0.875, 0.6739, 0.875, 0.6739, 0.875, 0.6848, 0.875, 0.6739, 0.875, 0.663, 0.875, 0.663, 0.875, 0.6739, 0.875, 0.663, 0.875, 0.6522, 0.875, 0.6522, 0.875, 0.663, 0.875, 0.6522, 0.875, 0.6413, 0.875, 0.6413, 0.875, 0.6522, 0.875, 0.6413, 0.875, 0.6304, 0.875, 0.6304, 0.875, 0.6413, 0.875, 0.6304, 0.875, 0.6196, 0.875, 0.6196, 0.875, 0.6304, 0.875, 0.6196, 0.875, 0.6087, 0.875, 0.6087, 0.875, 0.6196, 0.875, 0.6087, 0.875, 0.5978, 0.875, 0.5978, 0.875, 0.6087, 0.875, 0.5978, 0.875, 0.587, 0.875, 0.587, 0.875, 0.5978, 0.875, 0.587, 0.875, 0.5761, 0.875, 0.5761, 0.875, 0.587, 0.875, 0.5761, 0.875, 0.5652, 0.875, 0.5652, 0.875, 0.5761, 0.875, 0.5652, 0.875, 0.5543, 0.875, 0.5543, 0.875, 0.5652, 0.875, 0.5543, 0.875, 0.5435, 0.875, 0.5435, 0.875, 0.5543, 0.875, 0.5435, 0.875, 0.5326, 0.875, 0.5326, 0.875, 0.5435, 0.875, 0.5326, 0.875, 0.5217, 0.875, 0.5217, 0.875, 0.5326, 0.875, 0.5217, 0.875, 0.5109, 0.875, 0.5109, 0.875, 0.5217, 0.625, 0.5, 0.625, 0.5109, 0.625, 0.5109, 0.625, 0.5, 0.625, 0.5109, 0.625, 0.5217, 0.625, 0.5217, 0.625, 0.5109, 0.625, 0.5217, 0.625, 0.5326, 0.625, 0.5326, 0.625, 0.5217, 0.625, 0.5326, 0.625, 0.5435, 0.625, 0.5435, 0.625, 0.5326, 0.625, 0.5435, 0.625, 0.5543, 0.625, 0.5543, 0.625, 0.5435, 0.625, 0.5543, 0.625, 0.5652, 0.625, 0.5652, 0.625, 0.5543, 0.625, 0.5652, 0.625, 0.5761, 0.625, 0.5761, 0.625, 0.5652, 0.625, 0.5761, 0.625, 0.587, 0.625, 0.587, 0.625, 0.5761, 0.625, 0.587, 0.625, 0.5978, 0.625, 0.5978, 0.625, 0.587, 0.625, 0.5978, 0.625, 0.6087, 0.625, 0.6087, 0.625, 0.5978, 0.625, 0.6087, 0.625, 0.6196, 0.625, 0.6196, 0.625, 0.6087, 0.625, 0.6196, 0.625, 0.6304, 0.625, 0.6304, 0.625, 0.6196, 0.625, 0.6304, 0.625, 0.6413, 0.625, 0.6413, 0.625, 0.6304, 0.625, 0.6413, 0.625, 0.6522, 0.625, 0.6522, 0.625, 0.6413, 0.625, 0.6522, 0.625, 0.663, 0.625, 0.663, 0.625, 0.6522, 0.625, 0.663, 0.625, 0.6739, 0.625, 0.6739, 0.625, 0.663, 0.625, 0.6739, 0.625, 0.6848, 0.625, 0.6848, 0.625, 0.6739, 0.625, 0.6848, 0.625, 0.6957, 0.625, 0.6957, 0.625, 0.6848, 0.625, 0.6957, 0.625, 0.7065, 0.625, 0.7065, 0.625, 0.6957, 0.625, 0.7065, 0.625, 0.7174, 0.625, 0.7174, 0.625, 0.7065, 0.625, 0.7174, 0.625, 0.7283, 0.625, 0.7283, 0.625, 0.7174, 0.625, 0.7283, 0.625, 0.7391, 0.625, 0.7391, 0.625, 0.7283, 0.625, 0.75, 0.625, 0.7391, 0.625, 0.7391, 0.625, 0.75, 0.625, 0.7391, 0.625, 0.7283, 0.625, 0.7283, 0.625, 0.7391, 0.625, 0.7283, 0.625, 0.7174, 0.625, 0.7174, 0.625, 0.7283, 0.625, 0.7174, 0.625, 0.7065, 0.625, 0.7065, 0.625, 0.7174, 0.625, 0.7065, 0.625, 0.6957, 0.625, 0.6957, 0.625, 0.7065, 0.625, 0.6957, 0.625, 0.6848, 0.625, 0.6848, 0.625, 0.6957, 0.625, 0.6848, 0.625, 0.6739, 0.625, 0.6739, 0.625, 0.6848, 0.625, 0.6739, 0.625, 0.663, 0.625, 0.663, 0.625, 0.6739, 0.625, 0.663, 0.625, 0.6522, 0.625, 0.6522, 0.625, 0.663, 0.625, 0.6522, 0.625, 0.6413, 0.625, 0.6413, 0.625, 0.6522, 0.625, 0.6413, 0.625, 0.6304, 0.625, 0.6304, 0.625, 0.6413, 0.625, 0.6304, 0.625, 0.6196, 0.625, 0.6196, 0.625, 0.6304, 0.625, 0.6196, 0.625, 0.6087, 0.625, 0.6087, 0.625, 0.6196, 0.625, 0.6087, 0.625, 0.5978, 0.625, 0.5978, 0.625, 0.6087, 0.625, 0.5978, 0.625, 0.587, 0.625, 0.587, 0.625, 0.5978, 0.625, 0.587, 0.625, 0.5761, 0.625, 0.5761, 0.625, 0.587, 0.625, 0.5761, 0.625, 0.5652, 0.625, 0.5652, 0.625, 0.5761, 0.625, 0.5652, 0.625, 0.5543, 0.625, 0.5543, 0.625, 0.5652, 0.625, 0.5543, 0.625, 0.5435, 0.625, 0.5435, 0.625, 0.5543, 0.625, 0.5435, 0.625, 0.5326, 0.625, 0.5326, 0.625, 0.5435, 0.625, 0.5326, 0.625, 0.5217, 0.625, 0.5217, 0.625, 0.5326, 0.625, 0.5217, 0.625, 0.5109, 0.625, 0.5109, 0.625, 0.5217, 0.375, 0.75, 0.375, 0.7391, 0.375, 0.7391, 0.375, 0.75, 0.375, 0.7391, 0.375, 0.7283, 0.375, 0.7283, 0.375, 0.7391, 0.375, 0.7283, 0.375, 0.7174, 0.375, 0.7174, 0.375, 0.7283, 0.375, 0.7174, 0.375, 0.7065, 0.375, 0.7065, 0.375, 0.7174, 0.375, 0.7065, 0.375, 0.6957, 0.375, 0.6957, 0.375, 0.7065, 0.375, 0.6957, 0.375, 0.6848, 0.375, 0.6848, 0.375, 0.6957, 0.375, 0.6848, 0.375, 0.6739, 0.375, 0.6739, 0.375, 0.6848, 0.375, 0.6739, 0.375, 0.663, 0.375, 0.663, 0.375, 0.6739, 0.375, 0.663, 0.375, 0.6522, 0.375, 0.6522, 0.375, 0.663, 0.375, 0.6522, 0.375, 0.6413, 0.375, 0.6413, 0.375, 0.6522, 0.375, 0.6413, 0.375, 0.6304, 0.375, 0.6304, 0.375, 0.6413, 0.375, 0.6304, 0.375, 0.6196, 0.375, 0.6196, 0.375, 0.6304, 0.375, 0.6196, 0.375, 0.6087, 0.375, 0.6087, 0.375, 0.6196, 0.375, 0.6087, 0.375, 0.5978, 0.375, 0.5978, 0.375, 0.6087, 0.375, 0.5978, 0.375, 0.587, 0.375, 0.587, 0.375, 0.5978, 0.375, 0.587, 0.375, 0.5761, 0.375, 0.5761, 0.375, 0.587, 0.375, 0.5761, 0.375, 0.5652, 0.375, 0.5652, 0.375, 0.5761, 0.375, 0.5652, 0.375, 0.5543, 0.375, 0.5543, 0.375, 0.5652, 0.375, 0.5543, 0.375, 0.5435, 0.375, 0.5435, 0.375, 0.5543, 0.375, 0.5435, 0.375, 0.5326, 0.375, 0.5326, 0.375, 0.5435, 0.375, 0.5326, 0.375, 0.5217, 0.375, 0.5217, 0.375, 0.5326, 0.375, 0.5217, 0.375, 0.5109, 0.375, 0.5109, 0.375, 0.5217, 0.375, 0.5, 0.625, 0.5, 0.625, 0.5109, 0.375, 0.5109, 0.375, 0.5109, 0.625, 0.5109, 0.625, 0.5217, 0.375, 0.5217, 0.375, 0.5217, 0.625, 0.5217, 0.625, 0.5326, 0.375, 0.5326, 0.375, 0.5326, 0.625, 0.5326, 0.625, 0.5435, 0.375, 0.5435, 0.375, 0.5435, 0.625, 0.5435, 0.625, 0.5543, 0.375, 0.5543, 0.375, 0.5543, 0.625, 0.5543, 0.625, 0.5652, 0.375, 0.5652, 0.375, 0.5652, 0.625, 0.5652, 0.625, 0.5761, 0.375, 0.5761, 0.375, 0.5761, 0.625, 0.5761, 0.625, 0.587, 0.375, 0.587, 0.375, 0.587, 0.625, 0.587, 0.625, 0.5978, 0.375, 0.5978, 0.375, 0.5978, 0.625, 0.5978, 0.625, 0.6087, 0.375, 0.6087, 0.375, 0.6087, 0.625, 0.6087, 0.625, 0.6196, 0.375, 0.6196, 0.375, 0.6196, 0.625, 0.6196, 0.625, 0.6304, 0.375, 0.6304, 0.375, 0.6304, 0.625, 0.6304, 0.625, 0.6413, 0.375, 0.6413, 0.375, 0.6413, 0.625, 0.6413, 0.625, 0.6522, 0.375, 0.6522, 0.375, 0.6522, 0.625, 0.6522, 0.625, 0.663, 0.375, 0.663, 0.375, 0.663, 0.625, 0.663, 0.625, 0.6739, 0.375, 0.6739, 0.375, 0.6739, 0.625, 0.6739, 0.625, 0.6848, 0.375, 0.6848, 0.375, 0.6848, 0.625, 0.6848, 0.625, 0.6957, 0.375, 0.6957, 0.375, 0.6957, 0.625, 0.6957, 0.625, 0.7065, 0.375, 0.7065, 0.375, 0.7065, 0.625, 0.7065, 0.625, 0.7174, 0.375, 0.7174, 0.375, 0.7174, 0.625, 0.7174, 0.625, 0.7283, 0.375, 0.7283, 0.375, 0.7283, 0.625, 0.7283, 0.625, 0.7391, 0.375, 0.7391, 0.375, 0.0, 0.625, 0.0, 0.625, 0.01087, 0.375, 0.01087, 0.375, 0.01087, 0.625, 0.01087, 0.625, 0.02174, 0.375, 0.02174, 0.375, 0.02174, 0.625, 0.02174, 0.625, 0.03261, 0.375, 0.03261, 0.375, 0.03261, 0.625, 0.03261, 0.625, 0.04348, 0.375, 0.04348, 0.375, 0.04348, 0.625, 0.04348, 0.625, 0.05435, 0.375, 0.05435, 0.375, 0.05435, 0.625, 0.05435, 0.625, 0.06522, 0.375, 0.06522, 0.375, 0.06522, 0.625, 0.06522, 0.625, 0.07609, 0.375, 0.07609, 0.375, 0.07609, 0.625, 0.07609, 0.625, 0.08696, 0.375, 0.08696, 0.375, 0.08696, 0.625, 0.08696, 0.625, 0.09783, 0.375, 0.09783, 0.375, 0.09783, 0.625, 0.09783, 0.625, 0.1087, 0.375, 0.1087, 0.375, 0.1087, 0.625, 0.1087, 0.625, 0.1196, 0.375, 0.1196, 0.375, 0.1196, 0.625, 0.1196, 0.625, 0.1304, 0.375, 0.1304, 0.375, 0.1304, 0.625, 0.1304, 0.625, 0.1413, 0.375, 0.1413, 0.375, 0.1413, 0.625, 0.1413, 0.625, 0.1522, 0.375, 0.1522, 0.375, 0.1522, 0.625, 0.1522, 0.625, 0.163, 0.375, 0.163, 0.375, 0.163, 0.625, 0.163, 0.625, 0.1739, 0.375, 0.1739, 0.375, 0.1739, 0.625, 0.1739, 0.625, 0.1848, 0.375, 0.1848, 0.375, 0.1848, 0.625, 0.1848, 0.625, 0.1957, 0.375, 0.1957, 0.375, 0.1957, 0.625, 0.1957, 0.625, 0.2065, 0.375, 0.2065, 0.375, 0.2065, 0.625, 0.2065, 0.625, 0.2174, 0.375, 0.2174, 0.375, 0.2174, 0.625, 0.2174, 0.625, 0.2283, 0.375, 0.2283, 0.375, 0.2283, 0.625, 0.2283, 0.625, 0.2391, 0.375, 0.2391, 0.625, 0.5, 0.875, 0.5, 0.875, 0.5109, 0.625, 0.5109, 0.625, 0.6739, 0.625, 0.663, 0.625, 0.663, 0.625, 0.6739, 0.625, 0.5217, 0.875, 0.5217, 0.875, 0.5326, 0.625, 0.5326, 0.875, 0.7391, 0.625, 0.7391, 0.625, 0.7391, 0.875, 0.7391, 0.625, 0.5435, 0.875, 0.5435, 0.875, 0.5543, 0.625, 0.5543, 0.875, 0.6848, 0.875, 0.6957, 0.875, 0.6957, 0.875, 0.6848, 0.625, 0.5652, 0.875, 0.5652, 0.875, 0.5761, 0.625, 0.5761, 0.625, 0.5217, 0.625, 0.5109, 0.625, 0.5109, 0.625, 0.5217, 0.625, 0.587, 0.875, 0.587, 0.875, 0.5978, 0.625, 0.5978, 0.875, 0.587, 0.625, 0.587, 0.625, 0.587, 0.875, 0.587, 0.625, 0.6087, 0.875, 0.6087, 0.875, 0.6196, 0.625, 0.6196, 0.625, 0.7283, 0.875, 0.7283, 0.875, 0.7283, 0.625, 0.7283, 0.625, 0.6304, 0.875, 0.6304, 0.875, 0.6413, 0.625, 0.6413, 0.625, 0.5761, 0.875, 0.5761, 0.875, 0.5761, 0.625, 0.5761, 0.625, 0.6522, 0.875, 0.6522, 0.875, 0.663, 0.625, 0.663, 0.875, 0.5543, 0.875, 0.5652, 0.875, 0.5652, 0.875, 0.5543, 0.625, 0.6739, 0.875, 0.6739, 0.875, 0.6848, 0.625, 0.6848, 0.625, 0.6522, 0.625, 0.6413, 0.625, 0.6413, 0.625, 0.6522, 0.625, 0.6957, 0.875, 0.6957, 0.875, 0.7065, 0.625, 0.7065, 0.875, 0.7174, 0.625, 0.7174, 0.625, 0.7174, 0.875, 0.7174, 0.625, 0.7174, 0.875, 0.7174, 0.875, 0.7283, 0.625, 0.7283, 0.875, 0.7065, 0.875, 0.7174, 0.875, 0.7174, 0.875, 0.7065, 0.125, 0.5, 0.375, 0.5, 0.375, 0.5109, 0.125, 0.5109, 0.125, 0.5109, 0.375, 0.5109, 0.375, 0.5217, 0.125, 0.5217, 0.125, 0.5217, 0.375, 0.5217, 0.375, 0.5326, 0.125, 0.5326, 0.125, 0.5326, 0.375, 0.5326, 0.375, 0.5435, 0.125, 0.5435, 0.125, 0.5435, 0.375, 0.5435, 0.375, 0.5543, 0.125, 0.5543, 0.125, 0.5543, 0.375, 0.5543, 0.375, 0.5652, 0.125, 0.5652, 0.125, 0.5652, 0.375, 0.5652, 0.375, 0.5761, 0.125, 0.5761, 0.125, 0.5761, 0.375, 0.5761, 0.375, 0.587, 0.125, 0.587, 0.125, 0.587, 0.375, 0.587, 0.375, 0.5978, 0.125, 0.5978, 0.125, 0.5978, 0.375, 0.5978, 0.375, 0.6087, 0.125, 0.6087, 0.125, 0.6087, 0.375, 0.6087, 0.375, 0.6196, 0.125, 0.6196, 0.125, 0.6196, 0.375, 0.6196, 0.375, 0.6304, 0.125, 0.6304, 0.125, 0.6304, 0.375, 0.6304, 0.375, 0.6413, 0.125, 0.6413, 0.125, 0.6413, 0.375, 0.6413, 0.375, 0.6522, 0.125, 0.6522, 0.125, 0.6522, 0.375, 0.6522, 0.375, 0.663, 0.125, 0.663, 0.125, 0.663, 0.375, 0.663, 0.375, 0.6739, 0.125, 0.6739, 0.125, 0.6739, 0.375, 0.6739, 0.375, 0.6848, 0.125, 0.6848, 0.125, 0.6848, 0.375, 0.6848, 0.375, 0.6957, 0.125, 0.6957, 0.125, 0.6957, 0.375, 0.6957, 0.375, 0.7065, 0.125, 0.7065, 0.125, 0.7065, 0.375, 0.7065, 0.375, 0.7174, 0.125, 0.7174, 0.125, 0.7174, 0.375, 0.7174, 0.375, 0.7283, 0.125, 0.7283, 0.125, 0.7283, 0.375, 0.7283, 0.375, 0.7391, 0.125, 0.7391, 0.125, 0.5, 0.125, 0.5109, 0.125, 0.5109, 0.125, 0.5, 0.125, 0.5109, 0.125, 0.5217, 0.125, 0.5217, 0.125, 0.5109, 0.125, 0.5217, 0.125, 0.5326, 0.125, 0.5326, 0.125, 0.5217, 0.125, 0.5326, 0.125, 0.5435, 0.125, 0.5435, 0.125, 0.5326, 0.125, 0.5435, 0.125, 0.5543, 0.125, 0.5543, 0.125, 0.5435, 0.125, 0.5543, 0.125, 0.5652, 0.125, 0.5652, 0.125, 0.5543, 0.125, 0.5652, 0.125, 0.5761, 0.125, 0.5761, 0.125, 0.5652, 0.125, 0.5761, 0.125, 0.587, 0.125, 0.587, 0.125, 0.5761, 0.125, 0.587, 0.125, 0.5978, 0.125, 0.5978, 0.125, 0.587, 0.125, 0.5978, 0.125, 0.6087, 0.125, 0.6087, 0.125, 0.5978, 0.125, 0.6087, 0.125, 0.6196, 0.125, 0.6196, 0.125, 0.6087, 0.125, 0.6196, 0.125, 0.6304, 0.125, 0.6304, 0.125, 0.6196, 0.125, 0.6304, 0.125, 0.6413, 0.125, 0.6413, 0.125, 0.6304, 0.125, 0.6413, 0.125, 0.6522, 0.125, 0.6522, 0.125, 0.6413, 0.125, 0.6522, 0.125, 0.663, 0.125, 0.663, 0.125, 0.6522, 0.125, 0.663, 0.125, 0.6739, 0.125, 0.6739, 0.125, 0.663, 0.125, 0.6739, 0.125, 0.6848, 0.125, 0.6848, 0.125, 0.6739, 0.125, 0.6848, 0.125, 0.6957, 0.125, 0.6957, 0.125, 0.6848, 0.125, 0.6957, 0.125, 0.7065, 0.125, 0.7065, 0.125, 0.6957, 0.125, 0.7065, 0.125, 0.7174, 0.125, 0.7174, 0.125, 0.7065, 0.125, 0.7174, 0.125, 0.7283, 0.125, 0.7283, 0.125, 0.7174, 0.125, 0.7283, 0.125, 0.7391, 0.125, 0.7391, 0.125, 0.7283, 0.625, 0.5109, 0.875, 0.5109, 0.875, 0.5217, 0.625, 0.5217, 0.625, 0.5326, 0.875, 0.5326, 0.875, 0.5435, 0.625, 0.5435, 0.625, 0.5543, 0.875, 0.5543, 0.875, 0.5652, 0.625, 0.5652, 0.625, 0.5761, 0.875, 0.5761, 0.875, 0.587, 0.625, 0.587, 0.625, 0.5978, 0.875, 0.5978, 0.875, 0.6087, 0.625, 0.6087, 0.625, 0.6196, 0.875, 0.6196, 0.875, 0.6304, 0.625, 0.6304, 0.625, 0.6413, 0.875, 0.6413, 0.875, 0.6522, 0.625, 0.6522, 0.625, 0.663, 0.875, 0.663, 0.875, 0.6739, 0.625, 0.6739, 0.625, 0.6848, 0.875, 0.6848, 0.875, 0.6957, 0.625, 0.6957, 0.625, 0.7065, 0.875, 0.7065, 0.875, 0.7174, 0.625, 0.7174, 0.625, 0.7283, 0.875, 0.7283, 0.875, 0.7391, 0.625, 0.7391, 0.875, 0.5326, 0.875, 0.5435, 0.875, 0.5435, 0.875, 0.5326, 0.625, 0.5978, 0.875, 0.5978, 0.875, 0.5978, 0.625, 0.5978, 0.875, 0.6087, 0.625, 0.6087, 0.625, 0.6087, 0.875, 0.6087, 0.625, 0.5435, 0.625, 0.5326, 0.625, 0.5326, 0.625, 0.5435, 0.875, 0.663, 0.875, 0.6739, 0.875, 0.6739, 0.875, 0.663, 0.625, 0.6957, 0.625, 0.6848, 0.625, 0.6848, 0.625, 0.6957, 0.875, 0.5109, 0.875, 0.5217, 0.875, 0.5217, 0.875, 0.5109, 0.625, 0.6196, 0.875, 0.6196, 0.875, 0.6196, 0.625, 0.6196, 0.875, 0.6304, 0.625, 0.6304, 0.625, 0.6304, 0.875, 0.6304, 0.625, 0.5652, 0.625, 0.5543, 0.625, 0.5543, 0.625, 0.5652, 0.875, 0.6413, 0.875, 0.6522, 0.875, 0.6522, 0.875, 0.6413, 0.625, 0.7174, 0.625, 0.7065, 0.625, 0.7065, 0.625, 0.7174, 0.625, 0.6413, 0.875, 0.6413, 0.875, 0.6413, 0.625, 0.6413, 0.875, 0.6522, 0.625, 0.6522, 0.625, 0.6522, 0.875, 0.6522, 0.625, 0.587, 0.625, 0.5761, 0.625, 0.5761, 0.625, 0.587, 0.875, 0.6196, 0.875, 0.6304, 0.875, 0.6304, 0.875, 0.6196, 0.625, 0.5109, 0.875, 0.5109, 0.875, 0.5109, 0.625, 0.5109, 0.625, 0.7391, 0.625, 0.7283, 0.625, 0.7283, 0.625, 0.7391, 0.625, 0.663, 0.875, 0.663, 0.875, 0.663, 0.625, 0.663, 0.875, 0.5217, 0.625, 0.5217, 0.625, 0.5217, 0.875, 0.5217, 0.875, 0.6739, 0.625, 0.6739, 0.625, 0.6739, 0.875, 0.6739, 0.625, 0.6087, 0.625, 0.5978, 0.625, 0.5978, 0.625, 0.6087, 0.875, 0.5978, 0.875, 0.6087, 0.875, 0.6087, 0.875, 0.5978, 0.625, 0.5326, 0.875, 0.5326, 0.875, 0.5326, 0.625, 0.5326, 0.625, 0.6848, 0.875, 0.6848, 0.875, 0.6848, 0.625, 0.6848, 0.875, 0.5435, 0.625, 0.5435, 0.625, 0.5435, 0.875, 0.5435, 0.875, 0.7283, 0.875, 0.7391, 0.875, 0.7391, 0.875, 0.7283, 0.875, 0.6957, 0.625, 0.6957, 0.625, 0.6957, 0.875, 0.6957, 0.625, 0.6304, 0.625, 0.6196, 0.625, 0.6196, 0.625, 0.6304, 0.875, 0.5761, 0.875, 0.587, 0.875, 0.587, 0.875, 0.5761, 0.625, 0.5543, 0.875, 0.5543, 0.875, 0.5543, 0.625, 0.5543, 0.625, 0.7065, 0.875, 0.7065, 0.875, 0.7065, 0.625, 0.7065, 0.875, 0.5652, 0.625, 0.5652, 0.625, 0.5652, 0.875, 0.5652])
me_kostka_002.update()
me_prostok_t = bpy.data.meshes.new('Prostokąt')
me_prostok_t.from_pydata([(-22.52, -39.29, -24.87), (29.11, -39.29, -24.87), (-22.52, 39.29, -24.87), (29.11, 39.29, -24.87), (-11.57, -39.29, -0.9442), (18.16, -39.29, -0.9442), (18.16, 39.29, -0.9442), (-11.57, 39.29, -0.9442)], [], [(5, 1, 3, 6), (0, 4, 7, 2), (4, 5, 6, 7)])
_uv = me_prostok_t.uv_layers.new(name='MapaUV')
_uv.uv.foreach_set('vector', [0.6667, 0.0, 1.0, 0.0, 1.0, 1.0, 0.6667, 1.0, 0.0, 0.0, 0.3333, 0.0, 0.3333, 1.0, 0.0, 1.0, 0.3333, 0.0, 0.6667, 0.0, 0.6667, 1.0, 0.3333, 1.0])
me_prostok_t.update()

# ---- objects
ob_tory = bpy.data.objects.new('tory', me_kostka_001)
ob_tory_2 = bpy.data.objects.new('tory 2', me_kostka_002)
ob_prostok_t = bpy.data.objects.new('Prostokąt', me_prostok_t)

# ---- transforms, parenting, visibility, modifiers, constraints
ob_tory.location = (0.0, 0.0, 24.33)
ob_tory_2.location = (6.738, 0.0, 24.33)
ob_prostok_t.location = (0.0, 0.0, 24.33)

# ---- collection membership
col_collection.objects.link(ob_tory)
col_collection.objects.link(ob_tory_2)
col_collection.objects.link(ob_prostok_t)

# ---- scene / render settings (as saved in the file)
scene.frame_start = 1; scene.frame_end = 250; scene.frame_set(1)
scene.render.engine = 'BLENDER_EEVEE_NEXT'
scene.cycles.sampling_pattern = 'TABULATED_SOBOL'
scene.cycles.use_light_tree = False
scene.view_settings.view_transform = 'Filmic'
bpy.context.view_layer.update()

# ---- added for rendering (the .blend has no active camera and no usable light): camera, sun
cam_auto = bpy.data.cameras.new('AutoCamera')
cam_auto.lens = 50.0
cam_auto.sensor_width = 36.0
cam_auto.clip_end = 1578.14
ob_auto_camera = bpy.data.objects.new('AutoCamera', cam_auto)
scene.collection.objects.link(ob_auto_camera)
ob_auto_camera.location = (93.2172, -107.907, 83.6811)
ob_auto_camera.rotation_euler = (1.09748, -7.21219e-08, 0.694738)
scene.camera = ob_auto_camera
light_auto_sun = bpy.data.lights.new('AutoSun', 'SUN')
light_auto_sun.energy = 3.0
light_auto_sun.angle = 0.0523599
ob_auto_sun = bpy.data.objects.new('AutoSun', light_auto_sun)
scene.collection.objects.link(ob_auto_sun)
ob_auto_sun.rotation_euler = (0.872665, 0.174533, 0.523599)
bpy.context.view_layer.update()

